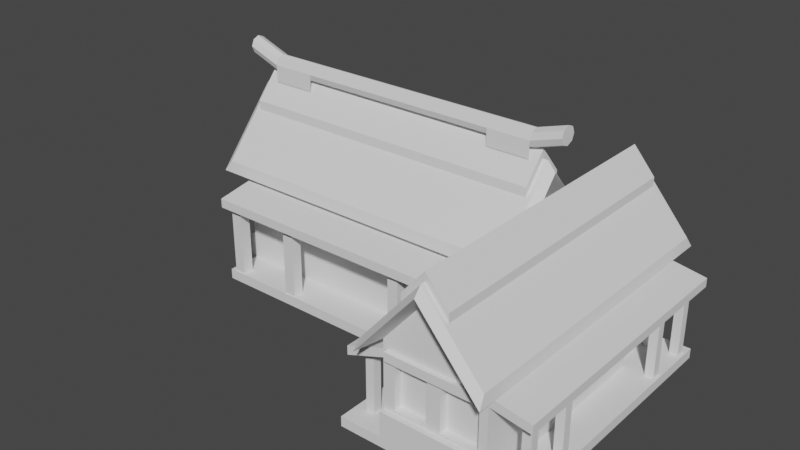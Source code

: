 # Source: casa4.blend  (saved by Blender 3.2.14; exported with 4.5.12 LTS)
import bpy
from mathutils import Matrix  # noqa: F401  (used for matrix-valued properties, if any)

bpy.ops.wm.read_factory_settings(use_empty=True)
scene = bpy.context.scene
scene.name = 'Scene'

# ---- collections
col_collection = bpy.data.collections.new('Collection'); scene.collection.children.link(col_collection)

# ---- world
world_world = bpy.data.worlds.new('World'); scene.world = world_world
world_world.use_nodes = True; world_world.node_tree.nodes.clear()
_N = world_world.node_tree.nodes; _L = world_world.node_tree.links
n0 = _N.new('ShaderNodeOutputWorld'); n0.name = 'World Output'; n0.location = (300, 300)
n1 = _N.new('ShaderNodeBackground'); n1.name = 'Background'; n1.location = (10, 300)
n1.inputs[0].default_value = (0.05088, 0.05088, 0.05088, 1.0)
_L.new(n1.outputs[0], n0.inputs[0])
n0.is_active_output = True
world_world.color = (0.05088, 0.05088, 0.05088)
world_world.use_sun_shadow = False
world_world.sun_shadow_jitter_overblur = 0.0

# ---- meshes
me_cube_001 = bpy.data.meshes.new('Cube.001')
me_cube_001.from_pydata([(-1.0, -1.0, -1.0), (-1.0, -1.0, 1.0), (-1.0, 1.0, -1.0), (-1.0, 1.0, 1.0), (1.0, -1.0, -1.0), (1.0, -1.0, 1.0), (1.0, 1.0, -1.0), (1.0, 1.0, 1.0), (1.0, -1.0, -0.3095), (1.0, 1.0, -0.3095), (-1.0, 1.0, -0.3095), (-1.0, -1.0, -0.3095), (-1.0, 0.0, -1.0), (-1.0, 0.0, 1.0), (1.0, 0.0, -1.0), (1.0, 0.0, 1.0), (-1.0, 0.0, 2.168), (1.0, 0.0, 2.168), (-1.097, 0.4381, 1.971), (-1.0, 0.0, -0.3095), (-1.041, 0.0, -1.0), (-1.041, -1.0, -1.0), (-1.041, 1.0, -0.3095), (-1.041, 1.0, -1.0), (-1.041, -1.0, -0.3095), (-1.041, 0.0, -0.3095), (1.041, 1.0, -0.3095), (1.041, 1.0, -1.0), (1.041, 0.0, -1.0), (1.041, 0.0, 1.0), (1.041, -1.0, 1.0), (1.041, -1.0, -0.3095), (1.041, -1.0, -1.0), (1.041, 1.0, 1.0), (1.041, 0.0, -0.3095), (1.094, 0.4381, 1.971), (1.094, -0.4381, 1.971), (-1.097, -0.4381, 1.971), (1.129, 0.0, 2.483), (-1.129, 0.0, 2.483), (-1.184, 1.184, 0.9286), (1.184, 1.184, 0.9286), (1.184, -1.184, 0.9286), (-1.184, -1.184, 0.9286), (1.184, 0.0, 2.311), (-1.184, 0.0, 2.311), (-1.129, 1.148, 1.142), (1.129, 1.148, 1.142), (1.129, -1.148, 1.142), (-1.129, -1.148, 1.142), (1.094, 0.0, 2.483), (-1.097, 0.0, 2.483), (-1.097, 0.0, 2.653), (1.094, 0.0, 2.653), (-1.097, 0.4381, 2.141), (1.094, 0.4381, 2.141), (1.094, -0.4381, 2.141), (-1.097, -0.4381, 2.141), (-1.0, -1.0, 0.6529), (1.0, 1.0, 0.6529), (-1.0, 1.0, 0.6529), (-1.0, 0.0, 0.6529), (1.0, -1.0, 0.6529), (1.041, 1.0, 0.6529), (1.041, 0.0, 0.6529), (1.041, -1.0, 0.6529), (-1.0, -1.0, 0.8264), (1.0, 1.0, 0.8264), (-1.0, 1.0, 0.8264), (-1.0, 0.0, 0.8264), (1.0, -1.0, 0.8264), (1.041, 1.0, 0.8264), (1.041, 0.0, 0.8264), (1.041, -1.0, 0.8264), (1.0, 1.773, 0.6799), (1.0, 1.773, 0.5063), (-1.0, 1.773, 0.6799), (-1.0, 1.773, 0.5063), (1.0, -1.761, 0.6991), (1.0, -1.761, 0.5255), (-1.0, -1.761, 0.5255), (-1.0, -1.761, 0.6991), (-1.0, 1.0, -0.805), (1.0, 1.0, -0.805), (1.0, -1.0, -0.805), (-1.0, -1.0, -0.805), (-1.041, 1.0, -0.805), (-1.041, -1.0, -0.805), (-1.041, 0.0, -0.805), (1.041, 1.0, -0.805), (1.041, -1.0, -0.805), (1.041, 0.0, -0.805), (1.0, -1.645, -0.805), (1.0, -1.645, -1.0), (-1.0, -1.645, -1.0), (-1.0, -1.645, -0.805), (-1.0, 1.678, -0.805), (-1.0, 1.678, -1.0), (1.0, 1.678, -1.0), (1.0, 1.678, -0.805), (0.5323, 1.0, -1.0), (0.5323, 1.0, 1.0), (0.5323, -1.0, -1.0), (0.5323, -1.0, 1.0), (0.5323, 0.0, -1.0), (0.5323, -1.0, -0.3095), (0.5323, 1.0, -0.3095), (0.63, 1.184, 0.9286), (0.63, -1.184, 0.9286), (0.6012, 1.148, 1.142), (0.6012, -1.148, 1.142), (0.5818, 0.4381, 1.971), (0.5818, -0.4381, 1.971), (0.5818, 0.0, 2.653), (0.5818, 0.4381, 2.141), (0.5818, -0.4381, 2.141), (0.5323, -1.0, 0.6529), (0.5323, 1.0, 0.6529), (0.5323, -1.0, 0.8264), (0.5323, 1.0, 0.8264), (0.5323, 1.773, 0.5063), (0.5323, 1.773, 0.6799), (0.5323, -1.761, 0.5255), (0.5323, -1.761, 0.6991), (0.5323, 1.0, -0.805), (0.5323, -1.0, -0.805), (0.5323, -1.645, -1.0), (0.5323, -1.645, -0.805), (0.5323, 1.678, -1.0), (0.5323, 1.678, -0.805), (0.8488, 1.0, 1.0), (0.8488, -1.0, -1.0), (0.8488, 1.0, -0.3095), (1.005, 1.184, 0.9286), (0.9586, 1.148, 1.142), (0.9284, 0.4381, 1.971), (0.9284, 0.0, 2.653), (0.9284, 0.4381, 2.141), (0.8488, 1.0, 0.6529), (0.8488, 1.0, 0.8264), (0.8488, 1.773, 0.5063), (0.8488, 1.773, 0.6799), (0.8488, 1.0, -0.805), (0.8488, -1.645, -1.0), (0.8488, 1.678, -0.805), (0.8488, 1.0, -1.0), (0.8488, -1.0, 1.0), (0.8488, 0.0, -1.0), (0.8488, -1.0, -0.3095), (1.005, -1.184, 0.9286), (0.9586, -1.148, 1.142), (0.9284, -0.4381, 1.971), (0.9284, -0.4381, 2.141), (0.8488, -1.0, 0.6529), (0.8488, -1.0, 0.8264), (0.8488, -1.761, 0.5255), (0.8488, -1.761, 0.6991), (0.8488, -1.0, -0.805), (0.8488, -1.645, -0.805), (0.8488, 1.678, -1.0), (0.8488, -0.838, -0.3095), (0.5323, -0.838, -0.3095), (0.8488, -0.838, 0.6529), (0.5323, -0.838, 0.6529), (0.8488, -0.838, -0.805), (0.5323, -0.838, -0.805), (-1.0, -0.9523, -1.0), (1.0, -0.9523, 1.0), (-1.0, -0.9523, 1.0), (1.0, -0.9523, -1.0), (-1.0, -0.9523, -0.3095), (-1.041, -0.9523, -1.0), (-1.041, -0.9523, -0.3095), (1.041, -0.9523, 1.0), (1.041, -0.9523, -1.0), (1.041, -0.9523, -0.3095), (1.041, -0.9523, 0.6529), (-1.0, -0.9523, 0.6529), (1.041, -0.9523, 0.8264), (-1.0, -0.9523, 0.8264), (1.041, -0.9523, -0.805), (-1.041, -0.9523, -0.805), (0.5323, -0.9523, -1.0), (0.8488, -0.9523, -1.0), (-1.0, 0.9249, 1.0), (1.0, 0.9249, -1.0), (-1.0, 0.9249, -1.0), (1.0, 0.9249, 1.0), (-1.0, 0.9249, -0.3095), (-1.041, 0.9249, -1.0), (-1.041, 0.9249, -0.3095), (1.041, 0.9249, -1.0), (1.041, 0.9249, 1.0), (1.041, 0.9249, -0.3095), (1.041, 0.9249, 0.6529), (-1.0, 0.9249, 0.6529), (1.041, 0.9249, 0.8264), (-1.0, 0.9249, 0.8264), (1.041, 0.9249, -0.805), (-1.041, 0.9249, -0.805), (0.5323, 0.9249, -1.0), (0.8488, 0.9249, -1.0), (1.015, 0.0, 0.6529), (1.015, 0.0, -0.3095), (1.015, 0.9249, -0.3095), (1.015, 0.9249, 0.6529), (1.015, -0.9523, -0.3095), (1.015, -0.9523, 0.6529)], [], [(197, 184, 3, 68), (139, 130, 7, 67), (83, 9, 26, 89), (118, 103, 1, 66), (183, 169, 4, 131), (17, 15, 187, 7), (166, 0, 21, 171), (146, 5, 42, 149), (167, 5, 30, 173), (3, 184, 13, 16), (16, 13, 168, 1), (5, 17, 44, 42), (5, 167, 15, 17), (201, 185, 14, 147), (67, 7, 33, 71), (179, 168, 13, 69), (125, 105, 11, 85), (187, 15, 29, 192), (142, 132, 9, 83), (188, 10, 22, 190), (181, 172, 25, 88), (199, 190, 22, 86), (186, 12, 20, 189), (82, 2, 23, 86), (170, 19, 25, 172), (85, 11, 24, 87), (178, 173, 30, 73), (198, 193, 34, 91), (196, 192, 29, 72), (180, 175, 31, 90), (62, 8, 31, 65), (169, 14, 28, 174), (84, 4, 32, 90), (185, 6, 27, 191), (36, 50, 53, 56), (151, 36, 56, 152), (101, 3, 40, 107), (16, 1, 43, 45), (3, 16, 45, 40), (17, 7, 41, 44), (134, 47, 41, 133), (110, 49, 43, 108), (47, 38, 44, 41), (49, 39, 45, 43), (38, 48, 42, 44), (39, 46, 40, 45), (135, 35, 47, 134), (112, 37, 49, 110), (35, 50, 38, 47), (37, 51, 39, 49), (50, 36, 48, 38), (51, 18, 46, 39), (114, 54, 52, 113), (115, 113, 52, 57), (50, 35, 55, 53), (111, 18, 54, 114), (18, 51, 52, 54), (51, 37, 57, 52), (70, 62, 65, 73), (175, 34, 203, 206), (175, 176, 65, 31), (170, 177, 61, 19), (9, 59, 63, 26), (105, 116, 58, 11), (132, 138, 59, 9), (188, 195, 60, 10), (5, 70, 73, 30), (194, 196, 72, 64), (176, 178, 73, 65), (177, 179, 69, 61), (59, 67, 71, 63), (118, 66, 81, 123), (117, 60, 77, 120), (195, 197, 68, 60), (140, 141, 74, 75), (67, 59, 75, 74), (139, 67, 74, 141), (60, 68, 76, 77), (122, 123, 81, 80), (66, 58, 80, 81), (62, 70, 78, 79), (153, 62, 79, 155), (8, 84, 90, 31), (174, 180, 90, 32), (191, 198, 91, 28), (0, 85, 87, 21), (10, 82, 86, 22), (189, 199, 86, 23), (171, 181, 88, 20), (83, 6, 98, 99), (125, 85, 95, 127), (6, 83, 89, 27), (126, 127, 95, 94), (85, 0, 94, 95), (4, 84, 92, 93), (131, 4, 93, 143), (159, 144, 99, 98), (100, 2, 97, 128), (2, 82, 96, 97), (142, 83, 99, 144), (82, 124, 129, 96), (145, 100, 128, 159), (97, 96, 129, 128), (0, 102, 126, 94), (143, 158, 127, 126), (157, 125, 127, 158), (58, 116, 122, 80), (155, 156, 123, 122), (68, 119, 121, 76), (77, 76, 121, 120), (138, 117, 120, 140), (154, 118, 123, 156), (10, 60, 117, 106), (157, 148, 160, 164), (135, 111, 114, 137), (152, 136, 113, 115), (137, 114, 113, 136), (151, 112, 110, 150), (18, 111, 109, 46), (150, 110, 108, 149), (46, 109, 107, 40), (130, 101, 107, 133), (37, 112, 115, 57), (82, 10, 106, 124), (153, 116, 163, 162), (186, 200, 104, 12), (1, 103, 108, 43), (166, 182, 102, 0), (154, 146, 103, 118), (68, 3, 101, 119), (70, 5, 146, 154), (84, 8, 148, 157), (7, 130, 133, 41), (48, 150, 149, 42), (36, 151, 150, 48), (55, 137, 136, 53), (56, 53, 136, 152), (35, 135, 137, 55), (8, 62, 153, 148), (70, 154, 156, 78), (59, 138, 140, 75), (79, 78, 156, 155), (84, 157, 158, 92), (93, 92, 158, 143), (6, 145, 159, 98), (124, 142, 144, 129), (128, 129, 144, 159), (102, 131, 143, 126), (116, 153, 155, 122), (119, 139, 141, 121), (120, 121, 141, 140), (106, 117, 138, 132), (111, 135, 134, 109), (109, 134, 133, 107), (112, 151, 152, 115), (124, 106, 132, 142), (200, 201, 147, 104), (103, 146, 149, 108), (182, 183, 131, 102), (119, 101, 130, 139), (160, 162, 163, 161), (164, 160, 161, 165), (125, 157, 164, 165), (148, 153, 162, 160), (116, 105, 161, 163), (105, 125, 165, 161), (104, 147, 183, 182), (12, 104, 182, 166), (21, 87, 181, 171), (28, 91, 180, 174), (58, 66, 179, 177), (64, 72, 178, 176), (11, 58, 177, 170), (194, 64, 202, 205), (4, 169, 174, 32), (91, 34, 175, 180), (72, 29, 173, 178), (11, 170, 172, 24), (87, 24, 172, 181), (66, 1, 168, 179), (15, 167, 173, 29), (12, 166, 171, 20), (147, 14, 169, 183), (100, 145, 201, 200), (2, 100, 200, 186), (20, 88, 199, 189), (27, 89, 198, 191), (61, 69, 197, 195), (63, 71, 196, 194), (19, 61, 195, 188), (26, 63, 194, 193), (14, 185, 191, 28), (71, 33, 192, 196), (89, 26, 193, 198), (2, 186, 189, 23), (88, 25, 190, 199), (19, 188, 190, 25), (7, 187, 192, 33), (145, 6, 185, 201), (69, 13, 184, 197), (204, 205, 202, 203), (203, 202, 207, 206), (193, 194, 205, 204), (34, 193, 204, 203), (176, 175, 206, 207), (64, 176, 207, 202)])
_uv = me_cube_001.uv_layers.new(name='UVMap')
_uv.uv.foreach_set('vector', [0.6033, 0.2406, 0.625, 0.2406, 0.625, 0.25, 0.6033, 0.25, 0.6033, 0.4811, 0.625, 0.4811, 0.625, 0.5, 0.6033, 0.5, 0.3994, 0.5, 0.4613, 0.5, 0.4613, 0.5, 0.3994, 0.5, 0.6033, 0.8085, 0.625, 0.8085, 0.625, 1.0, 0.6033, 1.0, 0.3561, 0.744, 0.375, 0.744, 0.375, 0.75, 0.3561, 0.75, 0.0, 0.0, 0.625, 0.625, 0.625, 0.5094, 0.625, 0.5, 0.125, 0.744, 0.125, 0.75, 0.125, 0.75, 0.125, 0.744, 0.625, 0.7689, 0.625, 0.75, 0.6956, 0.8279, 0.6896, 0.8426, 0.625, 0.744, 0.625, 0.75, 0.625, 0.75, 0.625, 0.744, 0.625, 0.25, 0.625, 0.2406, 0.625, 0.125, 0.0, 0.0, 0.0, 0.0, 0.625, 0.125, 0.625, 0.005959, 0.625, 0.0, 0.625, 0.75, 0.0, 0.0, -0.04412, -0.002492, 0.6956, 0.8279, 0.625, 0.75, 0.625, 0.744, 0.625, 0.625, 0.0, 0.0, 0.3561, 0.5094, 0.375, 0.5094, 0.375, 0.625, 0.3561, 0.625, 0.6033, 0.5, 0.625, 0.5, 0.625, 0.5, 0.6033, 0.5, 0.6033, 0.005959, 0.625, 0.005959, 0.625, 0.125, 0.6033, 0.125, 0.3994, 0.8085, 0.4613, 0.8085, 0.4613, 1.0, 0.3994, 1.0, 0.625, 0.5094, 0.625, 0.625, 0.625, 0.625, 0.625, 0.5094, 0.3994, 0.4811, 0.4613, 0.4811, 0.4613, 0.5, 0.3994, 0.5, 0.4613, 0.2406, 0.4613, 0.25, 0.4613, 0.25, 0.4613, 0.2406, 0.3994, 0.005959, 0.4613, 0.005959, 0.4613, 0.125, 0.3994, 0.125, 0.3994, 0.2406, 0.4613, 0.2406, 0.4613, 0.25, 0.3994, 0.25, 0.125, 0.5094, 0.125, 0.625, 0.125, 0.625, 0.125, 0.5094, 0.3994, 0.25, 0.375, 0.25, 0.375, 0.25, 0.3994, 0.25, 0.4613, 0.005959, 0.4613, 0.125, 0.4613, 0.125, 0.4613, 0.005959, 0.3994, 1.0, 0.4613, 1.0, 0.4613, 1.0, 0.3994, 1.0, 0.6033, 0.744, 0.625, 0.744, 0.625, 0.75, 0.6033, 0.75, 0.3994, 0.5094, 0.4613, 0.5094, 0.4613, 0.625, 0.3994, 0.625, 0.6033, 0.5094, 0.625, 0.5094, 0.625, 0.625, 0.6033, 0.625, 0.3994, 0.744, 0.4613, 0.744, 0.4613, 0.75, 0.3994, 0.75, 0.5816, 0.75, 0.4613, 0.75, 0.4613, 0.75, 0.5816, 0.75, 0.375, 0.744, 0.375, 0.625, 0.375, 0.625, 0.375, 0.744, 0.3994, 0.75, 0.375, 0.75, 0.375, 0.75, 0.3994, 0.75, 0.375, 0.5094, 0.375, 0.5, 0.375, 0.5, 0.375, 0.5094, 0.2297, 0.1428, -0.04412, -0.02571, -0.04412, -0.02571, 0.2297, 0.1428, 0.2297, 0.1421, 0.2297, 0.1428, 0.2297, 0.1428, 0.2297, 0.1421, 0.625, 0.4415, 0.625, 0.25, 0.6956, 0.2805, 0.6956, 0.4902, 0.0, 0.0, 0.625, 0.0, 0.6956, 0.006812, -0.04412, -0.05045, 0.625, 0.25, 0.0, 0.0, -0.04412, -0.05045, 0.6956, 0.2805, 0.0, 0.0, 0.625, 0.5, 0.6956, 0.5542, -0.04412, -0.002492, 0.6736, 0.513, 0.6736, 0.5324, 0.6956, 0.5542, 0.6956, 0.5335, 0.6736, 0.6085, 0.6736, 0.02027, 0.6956, 0.006812, 0.6956, 0.6359, 0.6736, 0.5324, -0.04412, -0.003588, -0.04412, -0.002492, 0.6956, 0.5542, 0.6736, 0.02027, -0.04412, -0.04936, -0.04412, -0.05045, 0.6956, 0.006812, -0.04412, -0.003588, 0.6736, 0.788, 0.6956, 0.8279, -0.04412, -0.002492, -0.04412, -0.04936, 0.6736, 0.2759, 0.6956, 0.2805, -0.04412, -0.05045, 0.2297, 0.1395, 0.2297, 0.1398, 0.6736, 0.5324, 0.6736, 0.513, 0.2297, 0.1405, 0.2297, 0.1328, 0.6736, 0.02027, 0.6736, 0.6085, 0.2297, 0.1398, -0.04412, -0.02571, -0.04412, -0.003588, 0.6736, 0.5324, 0.2297, 0.1328, -0.04412, -0.02723, -0.04412, -0.04936, 0.6736, 0.02027, -0.04412, -0.02571, 0.2297, 0.1428, 0.6736, 0.788, -0.04412, -0.003588, -0.04412, -0.02723, 0.2297, 0.1358, 0.6736, 0.2759, -0.04412, -0.04936, 0.2297, 0.1389, 0.2297, 0.1358, -0.04412, -0.02723, -0.04412, -0.02607, 0.2297, 0.1405, -0.04412, -0.02607, -0.04412, -0.02723, 0.2297, 0.1328, -0.04412, -0.02571, 0.2297, 0.1398, 0.2297, 0.1398, -0.04412, -0.02571, 0.2297, 0.1389, 0.2297, 0.1358, 0.2297, 0.1358, 0.2297, 0.1389, 0.2297, 0.1358, -0.04412, -0.02723, -0.04412, -0.02723, 0.2297, 0.1358, -0.04412, -0.02723, 0.2297, 0.1328, 0.2297, 0.1328, -0.04412, -0.02723, 0.6033, 0.75, 0.5816, 0.75, 0.5816, 0.75, 0.6033, 0.75, 0.4613, 0.744, 0.4613, 0.625, 0.4613, 0.625, 0.4613, 0.744, 0.4613, 0.744, 0.5816, 0.744, 0.5816, 0.75, 0.4613, 0.75, 0.4613, 0.005959, 0.5816, 0.005959, 0.5816, 0.125, 0.4613, 0.125, 0.4613, 0.5, 0.5816, 0.5, 0.5816, 0.5, 0.4613, 0.5, 0.4613, 0.8085, 0.5816, 0.8085, 0.5816, 1.0, 0.4613, 1.0, 0.4613, 0.4811, 0.5816, 0.4811, 0.5816, 0.5, 0.4613, 0.5, 0.4613, 0.2406, 0.5816, 0.2406, 0.5816, 0.25, 0.4613, 0.25, 0.625, 0.75, 0.6033, 0.75, 0.6033, 0.75, 0.625, 0.75, 0.5816, 0.5094, 0.6033, 0.5094, 0.6033, 0.625, 0.5816, 0.625, 0.5816, 0.744, 0.6033, 0.744, 0.6033, 0.75, 0.5816, 0.75, 0.5816, 0.005959, 0.6033, 0.005959, 0.6033, 0.125, 0.5816, 0.125, 0.5816, 0.5, 0.6033, 0.5, 0.6033, 0.5, 0.5816, 0.5, 0.6033, 0.8085, 0.6033, 1.0, 0.6033, 1.0, 0.6033, 0.8085, 0.5816, 0.4415, 0.5816, 0.25, 0.5816, 0.25, 0.5816, 0.4415, 0.5816, 0.2406, 0.6033, 0.2406, 0.6033, 0.25, 0.5816, 0.25, 0.5816, 0.4811, 0.6033, 0.4811, 0.6033, 0.5, 0.5816, 0.5, 0.6033, 0.5, 0.5816, 0.5, 0.5816, 0.5, 0.6033, 0.5, 0.6033, 0.4811, 0.6033, 0.5, 0.6033, 0.5, 0.6033, 0.4811, 0.5816, 0.25, 0.6033, 0.25, 0.6033, 0.25, 0.5816, 0.25, 0.5816, 0.8085, 0.6033, 0.8085, 0.6033, 1.0, 0.5816, 1.0, 0.6033, 0.0, 0.5816, 0.0, 0.5816, 0.0, 0.6033, 0.0, 0.5816, 0.75, 0.6033, 0.75, 0.6033, 0.75, 0.5816, 0.75, 0.5816, 0.7689, 0.5816, 0.75, 0.5816, 0.75, 0.5816, 0.7689, 0.4613, 0.75, 0.3994, 0.75, 0.3994, 0.75, 0.4613, 0.75, 0.375, 0.744, 0.3994, 0.744, 0.3994, 0.75, 0.375, 0.75, 0.375, 0.5094, 0.3994, 0.5094, 0.3994, 0.625, 0.375, 0.625, 0.375, 1.0, 0.3994, 1.0, 0.3994, 1.0, 0.375, 1.0, 0.4613, 0.25, 0.3994, 0.25, 0.3994, 0.25, 0.4613, 0.25, 0.375, 0.2406, 0.3994, 0.2406, 0.3994, 0.25, 0.375, 0.25, 0.375, 0.005959, 0.3994, 0.005959, 0.3994, 0.125, 0.375, 0.125, 0.3994, 0.5, 0.375, 0.5, 0.375, 0.5, 0.3994, 0.5, 0.3994, 0.8085, 0.3994, 1.0, 0.3994, 1.0, 0.3994, 0.8085, 0.375, 0.5, 0.3994, 0.5, 0.3994, 0.5, 0.375, 0.5, 0.375, 0.8085, 0.3994, 0.8085, 0.3994, 1.0, 0.375, 1.0, 0.3994, 1.0, 0.375, 1.0, 0.375, 1.0, 0.3994, 1.0, 0.375, 0.75, 0.3994, 0.75, 0.3994, 0.75, 0.375, 0.75, 0.3561, 0.75, 0.375, 0.75, 0.375, 0.75, 0.3561, 0.75, 0.375, 0.4811, 0.3994, 0.4811, 0.3994, 0.5, 0.375, 0.5, 0.3165, 0.5, 0.125, 0.5, 0.125, 0.5, 0.3165, 0.5, 0.375, 0.25, 0.3994, 0.25, 0.3994, 0.25, 0.375, 0.25, 0.3994, 0.4811, 0.3994, 0.5, 0.3994, 0.5, 0.3994, 0.4811, 0.3994, 0.25, 0.3994, 0.4415, 0.3994, 0.4415, 0.3994, 0.25, 0.3561, 0.5, 0.3165, 0.5, 0.3165, 0.5, 0.3561, 0.5, 0.375, 0.25, 0.3994, 0.25, 0.3994, 0.4415, 0.375, 0.4415, 0.125, 0.75, 0.3165, 0.75, 0.3165, 0.75, 0.125, 0.75, 0.375, 0.7689, 0.3994, 0.7689, 0.3994, 0.8085, 0.375, 0.8085, 0.3994, 0.7689, 0.3994, 0.8085, 0.3994, 0.8085, 0.3994, 0.7689, 0.5816, 1.0, 0.5816, 0.8085, 0.5816, 0.8085, 0.5816, 1.0, 0.5816, 0.7689, 0.6033, 0.7689, 0.6033, 0.8085, 0.5816, 0.8085, 0.6033, 0.25, 0.6033, 0.4415, 0.6033, 0.4415, 0.6033, 0.25, 0.5816, 0.25, 0.6033, 0.25, 0.6033, 0.4415, 0.5816, 0.4415, 0.5816, 0.4811, 0.5816, 0.4415, 0.5816, 0.4415, 0.5816, 0.4811, 0.6033, 0.7689, 0.6033, 0.8085, 0.6033, 0.8085, 0.6033, 0.7689, 0.4613, 0.25, 0.5816, 0.25, 0.5816, 0.4415, 0.4613, 0.4415, 0.3994, 0.7689, 0.4613, 0.7689, 0.4613, 0.7689, 0.3994, 0.7689, 0.2297, 0.1395, 0.2297, 0.1389, 0.2297, 0.1389, 0.2297, 0.1395, 0.2297, 0.1421, -0.04412, -0.02583, -0.04412, -0.02607, 0.2297, 0.1405, 0.2297, 0.1395, 0.2297, 0.1389, -0.04412, -0.02607, -0.04412, -0.02583, 0.2297, 0.1421, 0.2297, 0.1405, 0.6736, 0.6085, 0.6736, 0.73, 0.2297, 0.1358, 0.2297, 0.1389, 0.6736, 0.4724, 0.6736, 0.2759, 0.6736, 0.73, 0.6736, 0.6085, 0.6956, 0.6359, 0.6956, 0.7658, 0.6736, 0.2759, 0.6736, 0.4724, 0.6956, 0.4902, 0.6956, 0.2805, 0.625, 0.4811, 0.625, 0.4415, 0.6956, 0.4902, 0.6956, 0.5335, 0.2297, 0.1328, 0.2297, 0.1405, 0.2297, 0.1405, 0.2297, 0.1328, 0.3994, 0.25, 0.4613, 0.25, 0.4613, 0.4415, 0.3994, 0.4415, 0.5816, 0.7689, 0.5816, 0.8085, 0.5816, 0.8085, 0.5816, 0.7689, 0.125, 0.5094, 0.3165, 0.5094, 0.3165, 0.625, 0.125, 0.625, 0.625, 1.0, 0.625, 0.8085, 0.677, 0.8735, 0.6161, 1.023, 0.125, 0.744, 0.3165, 0.744, 0.3165, 0.75, 0.125, 0.75, 0.6033, 0.7689, 0.625, 0.7689, 0.625, 0.8085, 0.6033, 0.8085, 0.6033, 0.25, 0.625, 0.25, 0.625, 0.4415, 0.6033, 0.4415, 0.6033, 0.75, 0.625, 0.75, 0.625, 0.7689, 0.6033, 0.7689, 0.3994, 0.75, 0.4613, 0.75, 0.4613, 0.7689, 0.3994, 0.7689, 0.625, 0.5, 0.625, 0.4811, 0.6956, 0.5335, 0.6956, 0.5542, 0.6736, 0.788, 0.6736, 0.73, 0.6956, 0.7658, 0.6956, 0.8279, 0.2297, 0.1428, 0.2297, 0.1421, 0.6736, 0.73, 0.6736, 0.788, 0.2297, 0.1398, 0.2297, 0.1395, -0.04412, -0.02583, -0.04412, -0.02571, 0.2297, 0.1428, -0.04412, -0.02571, -0.04412, -0.02583, 0.2297, 0.1421, 0.2297, 0.1398, 0.2297, 0.1395, 0.2297, 0.1395, 0.2297, 0.1398, 0.4613, 0.75, 0.5816, 0.75, 0.5816, 0.7689, 0.4613, 0.7689, 0.6033, 0.75, 0.6033, 0.7689, 0.6033, 0.7689, 0.6033, 0.75, 0.5816, 0.5, 0.5816, 0.4811, 0.5816, 0.4811, 0.5816, 0.5, 0.5816, 0.75, 0.6033, 0.75, 0.6033, 0.7689, 0.5816, 0.7689, 0.3994, 0.75, 0.3994, 0.7689, 0.3994, 0.7689, 0.3994, 0.75, 0.375, 0.75, 0.3994, 0.75, 0.3994, 0.7689, 0.375, 0.7689, 0.375, 0.5, 0.3561, 0.5, 0.3561, 0.5, 0.375, 0.5, 0.3994, 0.4415, 0.3994, 0.4811, 0.3994, 0.4811, 0.3994, 0.4415, 0.375, 0.4415, 0.3994, 0.4415, 0.3994, 0.4811, 0.375, 0.4811, 0.3165, 0.75, 0.3561, 0.75, 0.3561, 0.75, 0.3165, 0.75, 0.5816, 0.8085, 0.5816, 0.7689, 0.5816, 0.7689, 0.5816, 0.8085, 0.6033, 0.4415, 0.6033, 0.4811, 0.6033, 0.4811, 0.6033, 0.4415, 0.5816, 0.4415, 0.6033, 0.4415, 0.6033, 0.4811, 0.5816, 0.4811, 0.4613, 0.4415, 0.5816, 0.4415, 0.5816, 0.4811, 0.4613, 0.4811, 0.2297, 0.1389, 0.2297, 0.1395, 0.6736, 0.513, 0.6736, 0.4724, 0.6736, 0.4724, 0.6736, 0.513, 0.6956, 0.5335, 0.6956, 0.4902, 0.2297, 0.1405, 0.2297, 0.1421, 0.2297, 0.1421, 0.2297, 0.1405, 0.3994, 0.4415, 0.4613, 0.4415, 0.4613, 0.4811, 0.3994, 0.4811, 0.3165, 0.5094, 0.3561, 0.5094, 0.3561, 0.625, 0.3165, 0.625, 0.625, 0.8085, 0.625, 0.7689, 0.6896, 0.8426, 0.677, 0.8735, 0.3165, 0.744, 0.3561, 0.744, 0.3561, 0.75, 0.3165, 0.75, 0.6033, 0.4415, 0.625, 0.4415, 0.625, 0.4811, 0.6033, 0.4811, 0.4613, 0.7689, 0.5816, 0.7689, 0.5816, 0.8085, 0.4613, 0.8085, 0.3994, 0.7689, 0.4613, 0.7689, 0.4613, 0.8085, 0.3994, 0.8085, 0.3994, 0.8085, 0.3994, 0.7689, 0.3994, 0.7689, 0.3994, 0.8085, 0.4613, 0.7689, 0.5816, 0.7689, 0.5816, 0.7689, 0.4613, 0.7689, 0.5816, 0.8085, 0.4613, 0.8085, 0.4613, 0.8085, 0.5816, 0.8085, 0.4613, 0.8085, 0.3994, 0.8085, 0.3994, 0.8085, 0.4613, 0.8085, 0.3165, 0.625, 0.3561, 0.625, 0.3561, 0.744, 0.3165, 0.744, 0.125, 0.625, 0.3165, 0.625, 0.3165, 0.744, 0.125, 0.744, 0.375, 0.0, 0.3994, 0.0, 0.3994, 0.005959, 0.375, 0.005959, 0.375, 0.625, 0.3994, 0.625, 0.3994, 0.744, 0.375, 0.744, 0.5816, 0.0, 0.6033, 0.0, 0.6033, 0.005959, 0.5816, 0.005959, 0.5816, 0.625, 0.6033, 0.625, 0.6033, 0.744, 0.5816, 0.744, 0.4613, 0.0, 0.5816, 0.0, 0.5816, 0.005959, 0.4613, 0.005959, 0.5816, 0.5094, 0.5816, 0.625, 0.5816, 0.625, 0.5816, 0.5094, 0.375, 0.75, 0.375, 0.744, 0.375, 0.744, 0.375, 0.75, 0.3994, 0.625, 0.4613, 0.625, 0.4613, 0.744, 0.3994, 0.744, 0.6033, 0.625, 0.625, 0.625, 0.625, 0.744, 0.6033, 0.744, 0.4613, 0.0, 0.4613, 0.005959, 0.4613, 0.005959, 0.4613, 0.0, 0.3994, 0.0, 0.4613, 0.0, 0.4613, 0.005959, 0.3994, 0.005959, 0.6033, 0.0, 0.625, 0.0, 0.625, 0.005959, 0.6033, 0.005959, 0.625, 0.625, 0.625, 0.744, 0.625, 0.744, 0.625, 0.625, 0.125, 0.625, 0.125, 0.744, 0.125, 0.744, 0.125, 0.625, 0.3561, 0.625, 0.375, 0.625, 0.375, 0.744, 0.3561, 0.744, 0.3165, 0.5, 0.3561, 0.5, 0.3561, 0.5094, 0.3165, 0.5094, 0.125, 0.5, 0.3165, 0.5, 0.3165, 0.5094, 0.125, 0.5094, 0.375, 0.125, 0.3994, 0.125, 0.3994, 0.2406, 0.375, 0.2406, 0.375, 0.5, 0.3994, 0.5, 0.3994, 0.5094, 0.375, 0.5094, 0.5816, 0.125, 0.6033, 0.125, 0.6033, 0.2406, 0.5816, 0.2406, 0.5816, 0.5, 0.6033, 0.5, 0.6033, 0.5094, 0.5816, 0.5094, 0.4613, 0.125, 0.5816, 0.125, 0.5816, 0.2406, 0.4613, 0.2406, 0.4613, 0.5, 0.5816, 0.5, 0.5816, 0.5094, 0.4613, 0.5094, 0.375, 0.625, 0.375, 0.5094, 0.375, 0.5094, 0.375, 0.625, 0.6033, 0.5, 0.625, 0.5, 0.625, 0.5094, 0.6033, 0.5094, 0.3994, 0.5, 0.4613, 0.5, 0.4613, 0.5094, 0.3994, 0.5094, 0.125, 0.5, 0.125, 0.5094, 0.125, 0.5094, 0.125, 0.5, 0.3994, 0.125, 0.4613, 0.125, 0.4613, 0.2406, 0.3994, 0.2406, 0.4613, 0.125, 0.4613, 0.2406, 0.4613, 0.2406, 0.4613, 0.125, 0.625, 0.5, 0.625, 0.5094, 0.625, 0.5094, 0.625, 0.5, 0.3561, 0.5, 0.375, 0.5, 0.375, 0.5094, 0.3561, 0.5094, 0.6033, 0.125, 0.625, 0.125, 0.625, 0.2406, 0.6033, 0.2406, 0.4613, 0.5094, 0.5816, 0.5094, 0.5816, 0.625, 0.4613, 0.625, 0.4613, 0.625, 0.5816, 0.625, 0.5816, 0.744, 0.4613, 0.744, 0.4613, 0.5094, 0.5816, 0.5094, 0.5816, 0.5094, 0.4613, 0.5094, 0.4613, 0.625, 0.4613, 0.5094, 0.4613, 0.5094, 0.4613, 0.625, 0.5816, 0.744, 0.4613, 0.744, 0.4613, 0.744, 0.5816, 0.744, 0.5816, 0.625, 0.5816, 0.744, 0.5816, 0.744, 0.5816, 0.625])
me_cube_001.update()
me_cube_004 = bpy.data.meshes.new('Cube.004')
me_cube_004.from_pydata([(-1.0, -1.0, -1.0), (-1.0, -1.0, 1.0), (-1.0, 1.0, -1.0), (-1.0, 1.0, 1.0), (1.0, -1.0, -1.0), (1.0, -1.0, 1.0), (1.0, 1.0, -1.0), (1.0, 1.0, 1.0), (-47.42, -1.0, -1.0), (-47.42, -1.0, 1.0), (-47.42, 1.0, -1.0), (-47.42, 1.0, 1.0), (-45.42, -1.0, -1.0), (-45.42, -1.0, 1.0), (-45.42, 1.0, -1.0), (-45.42, 1.0, 1.0), (-35.09, -1.0, -1.0), (-35.09, -1.0, 1.0), (-35.09, 1.0, -1.0), (-35.09, 1.0, 1.0), (-33.09, -1.0, -1.0), (-33.09, -1.0, 1.0), (-33.09, 1.0, -1.0), (-33.09, 1.0, 1.0), (-12.24, -1.0, -1.0), (-12.24, -1.0, 1.0), (-12.24, 1.0, -1.0), (-12.24, 1.0, 1.0), (-10.24, -1.0, -1.0), (-10.24, -1.0, 1.0), (-10.24, 1.0, -1.0), (-10.24, 1.0, 1.0), (-47.42, 27.88, -1.0), (-47.42, 27.88, 1.0), (-47.42, 29.88, -1.0), (-47.42, 29.88, 1.0), (-45.42, 27.88, -1.0), (-45.42, 27.88, 1.0), (-45.42, 29.88, -1.0), (-45.42, 29.88, 1.0), (-35.09, 27.88, -1.0), (-35.09, 27.88, 1.0), (-35.09, 29.88, -1.0), (-35.09, 29.88, 1.0), (-33.09, 27.88, -1.0), (-33.09, 27.88, 1.0), (-33.09, 29.88, -1.0), (-33.09, 29.88, 1.0), (-1.0, 27.88, -1.0), (-1.0, 27.88, 1.0), (-1.0, 29.88, -1.0), (-1.0, 29.88, 1.0), (1.0, 27.88, -1.0), (1.0, 27.88, 1.0), (1.0, 29.88, -1.0), (1.0, 29.88, 1.0), (-12.24, 27.88, -1.0), (-12.24, 27.88, 1.0), (-12.24, 29.88, -1.0), (-12.24, 29.88, 1.0), (-10.24, 27.88, -1.0), (-10.24, 27.88, 1.0), (-10.24, 29.88, -1.0), (-10.24, 29.88, 1.0), (23.96, 24.36, -1.125), (23.96, 24.36, 0.6675), (23.96, 25.85, -1.125), (23.96, 25.85, 0.6675), (25.46, 24.36, -1.125), (25.46, 24.36, 0.6675), (25.46, 25.85, -1.125), (25.46, 25.85, 0.6675), (23.96, -17.06, -1.125), (23.96, -17.06, 0.6675), (23.96, -15.56, -1.125), (23.96, -15.56, 0.6675), (25.46, -17.06, -1.125), (25.46, -17.06, 0.6675), (25.46, -15.56, -1.125), (25.46, -15.56, 0.6675), (23.96, -9.009, -1.125), (23.96, -9.009, 0.6675), (23.96, -7.513, -1.125), (23.96, -7.513, 0.6675), (25.46, -9.009, -1.125), (25.46, -9.009, 0.6675), (25.46, -7.513, -1.125), (25.46, -7.513, 0.6675), (23.96, 16.52, -1.125), (23.96, 16.52, 0.6675), (23.96, 18.02, -1.125), (23.96, 18.02, 0.6675), (25.46, 16.52, -1.125), (25.46, 16.52, 0.6675), (25.46, 18.02, -1.125), (25.46, 18.02, 0.6675), (-2.592, -17.06, -1.125), (-2.592, -17.06, 0.6675), (-2.592, -15.56, -1.125), (-2.592, -15.56, 0.6675), (-1.096, -17.06, -1.125), (-1.096, -17.06, 0.6675), (-1.096, -15.56, -1.125), (-1.096, -15.56, 0.6675), (-2.592, -5.368, -1.125), (-2.592, -5.368, 0.6675), (-2.592, -3.872, -1.125), (-2.592, -3.872, 0.6675), (-1.096, -5.368, -1.125), (-1.096, -5.368, 0.6675), (-1.096, -3.872, -1.125), (-1.096, -3.872, 0.6675)], [], [(0, 1, 3, 2), (2, 3, 7, 6), (6, 7, 5, 4), (4, 5, 1, 0), (2, 6, 4, 0), (7, 3, 1, 5), (8, 9, 11, 10), (10, 11, 15, 14), (14, 15, 13, 12), (12, 13, 9, 8), (10, 14, 12, 8), (15, 11, 9, 13), (16, 17, 19, 18), (18, 19, 23, 22), (22, 23, 21, 20), (20, 21, 17, 16), (18, 22, 20, 16), (23, 19, 17, 21), (24, 25, 27, 26), (26, 27, 31, 30), (30, 31, 29, 28), (28, 29, 25, 24), (26, 30, 28, 24), (31, 27, 25, 29), (32, 33, 35, 34), (34, 35, 39, 38), (38, 39, 37, 36), (36, 37, 33, 32), (34, 38, 36, 32), (39, 35, 33, 37), (40, 41, 43, 42), (42, 43, 47, 46), (46, 47, 45, 44), (44, 45, 41, 40), (42, 46, 44, 40), (47, 43, 41, 45), (48, 49, 51, 50), (50, 51, 55, 54), (54, 55, 53, 52), (52, 53, 49, 48), (50, 54, 52, 48), (55, 51, 49, 53), (56, 57, 59, 58), (58, 59, 63, 62), (62, 63, 61, 60), (60, 61, 57, 56), (58, 62, 60, 56), (63, 59, 57, 61), (64, 65, 67, 66), (66, 67, 71, 70), (70, 71, 69, 68), (68, 69, 65, 64), (66, 70, 68, 64), (71, 67, 65, 69), (72, 73, 75, 74), (74, 75, 79, 78), (78, 79, 77, 76), (76, 77, 73, 72), (74, 78, 76, 72), (79, 75, 73, 77), (80, 81, 83, 82), (82, 83, 87, 86), (86, 87, 85, 84), (84, 85, 81, 80), (82, 86, 84, 80), (87, 83, 81, 85), (88, 89, 91, 90), (90, 91, 95, 94), (94, 95, 93, 92), (92, 93, 89, 88), (90, 94, 92, 88), (95, 91, 89, 93), (96, 97, 99, 98), (98, 99, 103, 102), (102, 103, 101, 100), (100, 101, 97, 96), (98, 102, 100, 96), (103, 99, 97, 101), (104, 105, 107, 106), (106, 107, 111, 110), (110, 111, 109, 108), (108, 109, 105, 104), (106, 110, 108, 104), (111, 107, 105, 109)])
_uv = me_cube_004.uv_layers.new(name='UVMap')
_uv.uv.foreach_set('vector', [0.375, 0.0, 0.625, 0.0, 0.625, 0.25, 0.375, 0.25, 0.375, 0.25, 0.625, 0.25, 0.625, 0.5, 0.375, 0.5, 0.375, 0.5, 0.625, 0.5, 0.625, 0.75, 0.375, 0.75, 0.375, 0.75, 0.625, 0.75, 0.625, 1.0, 0.375, 1.0, 0.125, 0.5, 0.375, 0.5, 0.375, 0.75, 0.125, 0.75, 0.625, 0.5, 0.875, 0.5, 0.875, 0.75, 0.625, 0.75, 0.375, 0.0, 0.625, 0.0, 0.625, 0.25, 0.375, 0.25, 0.375, 0.25, 0.625, 0.25, 0.625, 0.5, 0.375, 0.5, 0.375, 0.5, 0.625, 0.5, 0.625, 0.75, 0.375, 0.75, 0.375, 0.75, 0.625, 0.75, 0.625, 1.0, 0.375, 1.0, 0.125, 0.5, 0.375, 0.5, 0.375, 0.75, 0.125, 0.75, 0.625, 0.5, 0.875, 0.5, 0.875, 0.75, 0.625, 0.75, 0.375, 0.0, 0.625, 0.0, 0.625, 0.25, 0.375, 0.25, 0.375, 0.25, 0.625, 0.25, 0.625, 0.5, 0.375, 0.5, 0.375, 0.5, 0.625, 0.5, 0.625, 0.75, 0.375, 0.75, 0.375, 0.75, 0.625, 0.75, 0.625, 1.0, 0.375, 1.0, 0.125, 0.5, 0.375, 0.5, 0.375, 0.75, 0.125, 0.75, 0.625, 0.5, 0.875, 0.5, 0.875, 0.75, 0.625, 0.75, 0.375, 0.0, 0.625, 0.0, 0.625, 0.25, 0.375, 0.25, 0.375, 0.25, 0.625, 0.25, 0.625, 0.5, 0.375, 0.5, 0.375, 0.5, 0.625, 0.5, 0.625, 0.75, 0.375, 0.75, 0.375, 0.75, 0.625, 0.75, 0.625, 1.0, 0.375, 1.0, 0.125, 0.5, 0.375, 0.5, 0.375, 0.75, 0.125, 0.75, 0.625, 0.5, 0.875, 0.5, 0.875, 0.75, 0.625, 0.75, 0.375, 0.0, 0.625, 0.0, 0.625, 0.25, 0.375, 0.25, 0.375, 0.25, 0.625, 0.25, 0.625, 0.5, 0.375, 0.5, 0.375, 0.5, 0.625, 0.5, 0.625, 0.75, 0.375, 0.75, 0.375, 0.75, 0.625, 0.75, 0.625, 1.0, 0.375, 1.0, 0.125, 0.5, 0.375, 0.5, 0.375, 0.75, 0.125, 0.75, 0.625, 0.5, 0.875, 0.5, 0.875, 0.75, 0.625, 0.75, 0.375, 0.0, 0.625, 0.0, 0.625, 0.25, 0.375, 0.25, 0.375, 0.25, 0.625, 0.25, 0.625, 0.5, 0.375, 0.5, 0.375, 0.5, 0.625, 0.5, 0.625, 0.75, 0.375, 0.75, 0.375, 0.75, 0.625, 0.75, 0.625, 1.0, 0.375, 1.0, 0.125, 0.5, 0.375, 0.5, 0.375, 0.75, 0.125, 0.75, 0.625, 0.5, 0.875, 0.5, 0.875, 0.75, 0.625, 0.75, 0.375, 0.0, 0.625, 0.0, 0.625, 0.25, 0.375, 0.25, 0.375, 0.25, 0.625, 0.25, 0.625, 0.5, 0.375, 0.5, 0.375, 0.5, 0.625, 0.5, 0.625, 0.75, 0.375, 0.75, 0.375, 0.75, 0.625, 0.75, 0.625, 1.0, 0.375, 1.0, 0.125, 0.5, 0.375, 0.5, 0.375, 0.75, 0.125, 0.75, 0.625, 0.5, 0.875, 0.5, 0.875, 0.75, 0.625, 0.75, 0.375, 0.0, 0.625, 0.0, 0.625, 0.25, 0.375, 0.25, 0.375, 0.25, 0.625, 0.25, 0.625, 0.5, 0.375, 0.5, 0.375, 0.5, 0.625, 0.5, 0.625, 0.75, 0.375, 0.75, 0.375, 0.75, 0.625, 0.75, 0.625, 1.0, 0.375, 1.0, 0.125, 0.5, 0.375, 0.5, 0.375, 0.75, 0.125, 0.75, 0.625, 0.5, 0.875, 0.5, 0.875, 0.75, 0.625, 0.75, 0.375, 0.0, 0.625, 0.0, 0.625, 0.25, 0.375, 0.25, 0.375, 0.25, 0.625, 0.25, 0.625, 0.5, 0.375, 0.5, 0.375, 0.5, 0.625, 0.5, 0.625, 0.75, 0.375, 0.75, 0.375, 0.75, 0.625, 0.75, 0.625, 1.0, 0.375, 1.0, 0.125, 0.5, 0.375, 0.5, 0.375, 0.75, 0.125, 0.75, 0.625, 0.5, 0.875, 0.5, 0.875, 0.75, 0.625, 0.75, 0.375, 0.0, 0.625, 0.0, 0.625, 0.25, 0.375, 0.25, 0.375, 0.25, 0.625, 0.25, 0.625, 0.5, 0.375, 0.5, 0.375, 0.5, 0.625, 0.5, 0.625, 0.75, 0.375, 0.75, 0.375, 0.75, 0.625, 0.75, 0.625, 1.0, 0.375, 1.0, 0.125, 0.5, 0.375, 0.5, 0.375, 0.75, 0.125, 0.75, 0.625, 0.5, 0.875, 0.5, 0.875, 0.75, 0.625, 0.75, 0.375, 0.0, 0.625, 0.0, 0.625, 0.25, 0.375, 0.25, 0.375, 0.25, 0.625, 0.25, 0.625, 0.5, 0.375, 0.5, 0.375, 0.5, 0.625, 0.5, 0.625, 0.75, 0.375, 0.75, 0.375, 0.75, 0.625, 0.75, 0.625, 1.0, 0.375, 1.0, 0.125, 0.5, 0.375, 0.5, 0.375, 0.75, 0.125, 0.75, 0.625, 0.5, 0.875, 0.5, 0.875, 0.75, 0.625, 0.75, 0.375, 0.0, 0.625, 0.0, 0.625, 0.25, 0.375, 0.25, 0.375, 0.25, 0.625, 0.25, 0.625, 0.5, 0.375, 0.5, 0.375, 0.5, 0.625, 0.5, 0.625, 0.75, 0.375, 0.75, 0.375, 0.75, 0.625, 0.75, 0.625, 1.0, 0.375, 1.0, 0.125, 0.5, 0.375, 0.5, 0.375, 0.75, 0.125, 0.75, 0.625, 0.5, 0.875, 0.5, 0.875, 0.75, 0.625, 0.75, 0.375, 0.0, 0.625, 0.0, 0.625, 0.25, 0.375, 0.25, 0.375, 0.25, 0.625, 0.25, 0.625, 0.5, 0.375, 0.5, 0.375, 0.5, 0.625, 0.5, 0.625, 0.75, 0.375, 0.75, 0.375, 0.75, 0.625, 0.75, 0.625, 1.0, 0.375, 1.0, 0.125, 0.5, 0.375, 0.5, 0.375, 0.75, 0.125, 0.75, 0.625, 0.5, 0.875, 0.5, 0.875, 0.75, 0.625, 0.75, 0.375, 0.0, 0.625, 0.0, 0.625, 0.25, 0.375, 0.25, 0.375, 0.25, 0.625, 0.25, 0.625, 0.5, 0.375, 0.5, 0.375, 0.5, 0.625, 0.5, 0.625, 0.75, 0.375, 0.75, 0.375, 0.75, 0.625, 0.75, 0.625, 1.0, 0.375, 1.0, 0.125, 0.5, 0.375, 0.5, 0.375, 0.75, 0.125, 0.75, 0.625, 0.5, 0.875, 0.5, 0.875, 0.75, 0.625, 0.75])
me_cube_004.update()
me_cylinder = bpy.data.meshes.new('Cylinder')
me_cylinder.from_pydata([(-1.343, 1.0, -1.0), (-1.056, 1.0, 1.0), (-0.6355, 0.7071, -1.0), (-0.3489, 0.7071, 1.0), (-0.3426, -4.371e-08, -1.0), (-0.05601, -4.371e-08, 1.0), (-0.6355, -0.7071, -1.0), (-0.3489, -0.7071, 1.0), (-1.343, -1.0, -1.0), (-1.056, -1.0, 1.0), (-2.05, -0.7071, -1.0), (-1.763, -0.7071, 1.0), (-2.343, 1.192e-08, -1.0), (-2.056, 1.192e-08, 1.0), (-2.05, 0.7071, -1.0), (-1.763, 0.7071, 1.0), (0.0, 1.0, 0.5867), (0.7071, 0.7071, 0.5867), (1.0, -4.371e-08, 0.5867), (0.7071, -0.7071, 0.5867), (-8.742e-08, -1.0, 0.5867), (-0.7071, -0.7071, 0.5867), (-1.0, 1.192e-08, 0.5867), (-0.7071, 0.7071, 0.5867), (0.0, 1.0, 0.8306), (0.7071, 0.7071, 0.8306), (1.0, -4.371e-08, 0.8306), (0.7071, -0.7071, 0.8306), (-8.742e-08, -1.0, 0.8306), (-0.7071, -0.7071, 0.8306), (-1.0, 1.192e-08, 0.8306), (-0.7071, 0.7071, 0.8306), (0.7071, 0.7071, -0.8136), (1.0, -4.371e-08, -0.8136), (0.7071, -0.7071, -0.8136), (-8.742e-08, -1.0, -0.8136), (-0.7071, -0.7071, -0.8136), (-1.0, 1.192e-08, -0.8136), (-0.7071, 0.7071, -0.8136), (0.0, 1.0, -0.8136), (0.0, 1.0, -0.5621), (0.7071, 0.7071, -0.5621), (1.0, -4.371e-08, -0.5621), (0.7071, -0.7071, -0.5621), (-8.742e-08, -1.0, -0.5621), (-0.7071, -0.7071, -0.5621), (-1.0, 1.192e-08, -0.5621), (-0.7071, 0.7071, -0.5621), (1.85, 1.0, 0.5867), (1.85, -1.0, 0.5867), (1.85, 1.0, 0.8306), (1.85, -1.0, 0.8306), (1.85, -1.0, -0.8136), (1.85, 1.0, -0.8136), (1.85, 1.0, -0.5621), (1.85, -1.0, -0.5621)], [], [(24, 1, 3, 25), (25, 3, 5, 26), (26, 5, 7, 27), (27, 7, 9, 28), (28, 9, 11, 29), (29, 11, 13, 30), (3, 1, 15, 13, 11, 9, 7, 5), (30, 13, 15, 31), (31, 15, 1, 24), (0, 2, 4, 6, 8, 10, 12, 14), (47, 23, 16, 40), (46, 22, 23, 47), (45, 21, 22, 46), (44, 20, 21, 45), (43, 19, 20, 44), (42, 18, 19, 43), (41, 17, 18, 42), (40, 16, 17, 41), (23, 31, 24, 16), (22, 30, 31, 23), (21, 29, 30, 22), (20, 28, 29, 21), (19, 27, 28, 20), (18, 26, 27, 19), (17, 25, 26, 18), (16, 24, 25, 17), (0, 39, 32, 2), (2, 32, 33, 4), (4, 33, 34, 6), (6, 34, 35, 8), (8, 35, 36, 10), (10, 36, 37, 12), (12, 37, 38, 14), (14, 38, 39, 0), (39, 40, 41, 32), (32, 41, 42, 33), (33, 42, 43, 34), (34, 43, 44, 35), (35, 44, 45, 36), (36, 45, 46, 37), (37, 46, 47, 38), (38, 47, 40, 39), (16, 24, 50, 48), (28, 20, 49, 51), (40, 39, 53, 54), (35, 44, 55, 52)])
_uv = me_cylinder.uv_layers.new(name='UVMap')
_uv.uv.foreach_set('vector', [1.0, 0.9577, 1.0, 1.0, 0.875, 1.0, 0.875, 0.9577, 0.875, 0.9577, 0.875, 1.0, 0.75, 1.0, 0.75, 0.9577, 0.75, 0.9577, 0.75, 1.0, 0.625, 1.0, 0.625, 0.9577, 0.625, 0.9577, 0.625, 1.0, 0.5, 1.0, 0.5, 0.9577, 0.5, 0.9577, 0.5, 1.0, 0.375, 1.0, 0.375, 0.9577, 0.375, 0.9577, 0.375, 1.0, 0.25, 1.0, 0.25, 0.9577, 0.4197, 0.4197, 0.25, 0.49, 0.08029, 0.4197, 0.01, 0.25, 0.08029, 0.08029, 0.25, 0.01, 0.4197, 0.08029, 0.49, 0.25, 0.25, 0.9577, 0.25, 1.0, 0.125, 1.0, 0.125, 0.9577, 0.125, 0.9577, 0.125, 1.0, 0.0, 1.0, 0.0, 0.9577, 0.75, 0.49, 0.9197, 0.4197, 0.99, 0.25, 0.9197, 0.08029, 0.75, 0.01, 0.5803, 0.08029, 0.51, 0.25, 0.5803, 0.4197, 0.125, 0.6095, 0.125, 0.8967, 0.0, 0.8967, 0.0, 0.6095, 0.25, 0.6095, 0.25, 0.8967, 0.125, 0.8967, 0.125, 0.6095, 0.375, 0.6095, 0.375, 0.8967, 0.25, 0.8967, 0.25, 0.6095, 0.5, 0.6095, 0.5, 0.8967, 0.375, 0.8967, 0.375, 0.6095, 0.625, 0.6095, 0.625, 0.8967, 0.5, 0.8967, 0.5, 0.6095, 0.75, 0.6095, 0.75, 0.8967, 0.625, 0.8967, 0.625, 0.6095, 0.875, 0.6095, 0.875, 0.8967, 0.75, 0.8967, 0.75, 0.6095, 1.0, 0.6095, 1.0, 0.8967, 0.875, 0.8967, 0.875, 0.6095, 0.125, 0.8967, 0.125, 0.9577, 0.0, 0.9577, 0.0, 0.8967, 0.25, 0.8967, 0.25, 0.9577, 0.125, 0.9577, 0.125, 0.8967, 0.375, 0.8967, 0.375, 0.9577, 0.25, 0.9577, 0.25, 0.8967, 0.5, 0.8967, 0.5, 0.9577, 0.375, 0.9577, 0.375, 0.8967, 0.625, 0.8967, 0.625, 0.9577, 0.5, 0.9577, 0.5, 0.8967, 0.75, 0.8967, 0.75, 0.9577, 0.625, 0.9577, 0.625, 0.8967, 0.875, 0.8967, 0.875, 0.9577, 0.75, 0.9577, 0.75, 0.8967, 1.0, 0.8967, 1.0, 0.9577, 0.875, 0.9577, 0.875, 0.8967, 1.0, 0.5, 1.0, 0.5466, 0.875, 0.5466, 0.875, 0.5, 0.875, 0.5, 0.875, 0.5466, 0.75, 0.5466, 0.75, 0.5, 0.75, 0.5, 0.75, 0.5466, 0.625, 0.5466, 0.625, 0.5, 0.625, 0.5, 0.625, 0.5466, 0.5, 0.5466, 0.5, 0.5, 0.5, 0.5, 0.5, 0.5466, 0.375, 0.5466, 0.375, 0.5, 0.375, 0.5, 0.375, 0.5466, 0.25, 0.5466, 0.25, 0.5, 0.25, 0.5, 0.25, 0.5466, 0.125, 0.5466, 0.125, 0.5, 0.125, 0.5, 0.125, 0.5466, 0.0, 0.5466, 0.0, 0.5, 1.0, 0.5466, 1.0, 0.6095, 0.875, 0.6095, 0.875, 0.5466, 0.875, 0.5466, 0.875, 0.6095, 0.75, 0.6095, 0.75, 0.5466, 0.75, 0.5466, 0.75, 0.6095, 0.625, 0.6095, 0.625, 0.5466, 0.625, 0.5466, 0.625, 0.6095, 0.5, 0.6095, 0.5, 0.5466, 0.5, 0.5466, 0.5, 0.6095, 0.375, 0.6095, 0.375, 0.5466, 0.375, 0.5466, 0.375, 0.6095, 0.25, 0.6095, 0.25, 0.5466, 0.25, 0.5466, 0.25, 0.6095, 0.125, 0.6095, 0.125, 0.5466, 0.125, 0.5466, 0.125, 0.6095, 0.0, 0.6095, 0.0, 0.5466, 1.0, 0.8967, 1.0, 0.9577, 1.0, 0.9577, 1.0, 0.8967, 0.5, 0.9577, 0.5, 0.8967, 0.5, 0.8967, 0.5, 0.9577, 0.0, 0.6095, 0.0, 0.5466, 0.0, 0.5466, 0.0, 0.6095, 0.5, 0.5466, 0.5, 0.6095, 0.5, 0.6095, 0.5, 0.5466])
me_cylinder.update()
me_cube_002 = bpy.data.meshes.new('Cube.002')
me_cube_002.from_pydata([(1.698, -3.583, -0.9896), (1.698, -3.583, 0.8597), (1.012, -3.583, -0.9896), (1.012, -3.583, 0.8597), (1.698, 1.399, -0.9896), (1.698, 1.399, 0.8597), (1.012, 1.399, -0.9896), (1.012, 1.399, 0.8597), (1.698, 1.399, -0.3511), (1.012, 1.399, -0.3511), (1.012, -3.583, -0.3511), (1.698, -3.583, -0.3511), (1.355, -3.583, -0.9896), (1.355, -3.583, 0.8597), (1.355, 1.399, -0.9896), (1.355, 1.399, 0.8597), (1.355, -3.583, 1.94), (1.355, 1.399, 1.94), (1.205, -3.823, 1.758), (1.305, -3.583, -0.3007), (1.355, -3.685, -0.9896), (1.698, -3.685, -0.9896), (1.012, -3.685, -0.3511), (1.012, -3.685, -0.9896), (1.698, -3.685, -0.3511), (1.355, -3.685, -0.3511), (1.012, 1.501, -0.3511), (1.012, 1.501, -0.9896), (1.355, 1.501, -0.9896), (1.355, 1.501, 0.8597), (1.698, 1.501, 0.8597), (1.698, 1.501, -0.3511), (1.698, 1.501, -0.9896), (1.012, 1.501, 0.8597), (1.355, 1.501, -0.3511), (1.205, 1.634, 1.758), (1.506, 1.634, 1.758), (1.506, -3.823, 1.758), (1.355, 1.722, 2.231), (1.355, -3.905, 2.231), (0.949, -4.04, 0.7937), (0.949, 1.856, 0.7937), (1.761, 1.856, 0.7937), (1.761, -4.04, 0.7937), (1.355, 1.856, 2.072), (1.355, -4.04, 2.072), (0.961, -3.905, 0.9906), (0.961, 1.722, 0.9906), (1.749, 1.722, 0.9906), (1.749, -3.905, 0.9906), (1.355, 1.634, 2.231), (1.355, -3.823, 2.231), (1.355, -3.823, 2.388), (1.355, 1.634, 2.388), (1.205, -3.823, 1.915), (1.205, 1.634, 1.915), (1.506, 1.634, 1.915), (1.506, -3.823, 1.915), (1.698, -3.583, 0.5387), (1.012, 1.399, 0.5387), (1.012, -3.583, 0.5387), (1.305, -3.583, 0.4884), (1.698, 1.399, 0.5387), (1.012, 1.501, 0.5387), (1.355, 1.501, 0.5387), (1.698, 1.501, 0.5387), (1.698, -3.583, 0.6992), (1.012, 1.399, 0.6992), (1.012, -3.583, 0.6992), (1.355, -3.583, 0.6992), (1.698, 1.399, 0.6992), (1.012, 1.501, 0.6992), (1.355, 1.501, 0.6992), (1.698, 1.501, 0.6992), (1.96, 1.399, 0.5815), (1.96, 1.399, 0.421), (1.96, -3.583, 0.421), (1.96, -3.583, 0.5815), (1.012, -3.583, -0.8093), (1.012, 1.399, -0.8093), (1.698, 1.399, -0.8093), (1.698, -3.583, -0.8093), (1.012, -3.685, -0.8093), (1.698, -3.685, -0.8093), (1.355, -3.685, -0.8093), (1.012, 1.501, -0.8093), (1.698, 1.501, -0.8093), (1.355, 1.501, -0.8093), (1.92, 1.399, -0.8093), (1.92, 1.399, -0.9896), (1.92, -3.583, -0.9896), (1.92, -3.583, -0.8093), (1.012, 0.2343, -0.9896), (1.012, 0.2343, 0.8597), (1.698, 0.2343, -0.9896), (1.698, 0.2343, 0.8597), (1.355, 0.2343, -0.9896), (1.698, 0.2343, -0.3511), (1.012, 0.2343, -0.3511), (0.949, 0.4776, 0.7937), (1.761, 0.4776, 0.7937), (0.961, 0.4059, 0.9906), (1.749, 0.4059, 0.9906), (1.205, 0.3576, 1.758), (1.506, 0.3576, 1.758), (1.355, 0.3576, 2.388), (1.205, 0.3576, 1.915), (1.506, 0.3576, 1.915), (1.698, 0.2343, 0.5387), (1.012, 0.2343, 0.5387), (1.698, 0.2343, 0.6992), (1.012, 0.2343, 0.6992), (1.96, 0.2343, 0.421), (1.96, 0.2343, 0.5815), (1.012, 0.2343, -0.8093), (1.698, 0.2343, -0.8093), (1.92, 0.2343, -0.9896), (1.92, 0.2343, -0.8093), (1.012, 1.023, 0.8597), (1.698, 1.023, -0.9896), (1.012, 1.023, -0.3511), (0.949, 1.411, 0.7937), (0.961, 1.296, 0.9906), (1.205, 1.221, 1.758), (1.355, 1.221, 2.388), (1.205, 1.221, 1.915), (1.012, 1.023, 0.5387), (1.012, 1.023, 0.6992), (1.012, 1.023, -0.8093), (1.92, 1.023, -0.9896), (1.012, 1.023, -0.9896), (1.698, 1.023, 0.8597), (1.355, 1.023, -0.9896), (1.698, 1.023, -0.3511), (1.761, 1.411, 0.7937), (1.749, 1.296, 0.9906), (1.506, 1.221, 1.758), (1.506, 1.221, 1.915), (1.698, 1.023, 0.5387), (1.698, 1.023, 0.6992), (1.96, 1.023, 0.421), (1.96, 1.023, 0.5815), (1.698, 1.023, -0.8093), (1.92, 1.023, -0.8093), (1.643, 1.023, -0.3511), (1.643, 0.2343, -0.3511), (1.643, 1.023, 0.5387), (1.643, 0.2343, 0.5387), (1.643, 1.023, -0.8093), (1.643, 0.2343, -0.8093), (1.682, -3.583, -0.9896), (1.682, 1.399, 0.8597), (1.682, -3.583, 0.8597), (1.682, 1.399, -0.9896), (1.642, -3.583, -0.311), (1.682, -3.685, -0.9896), (1.682, -3.685, -0.3511), (1.682, 1.501, 0.8597), (1.682, 1.501, -0.9896), (1.682, 1.501, -0.3511), (1.682, 1.501, 0.5387), (1.642, -3.583, 0.4986), (1.682, 1.501, 0.6992), (1.682, -3.583, 0.6992), (1.682, 1.501, -0.8093), (1.682, -3.685, -0.8093), (1.682, 0.2343, -0.9896), (1.682, 1.023, -0.9896), (1.038, -3.583, 0.8597), (1.038, 1.399, -0.9896), (1.038, -3.583, -0.9896), (1.038, 1.399, 0.8597), (1.088, -3.583, -0.3007), (1.038, -3.685, -0.9896), (1.038, -3.685, -0.3511), (1.038, 1.501, -0.9896), (1.038, 1.501, 0.8597), (1.038, 1.501, -0.3511), (1.038, 1.501, 0.5387), (1.088, -3.583, 0.4884), (1.038, 1.501, 0.6992), (1.038, -3.583, 0.6992), (1.038, 1.501, -0.8093), (1.038, -3.685, -0.8093), (1.038, 0.2343, -0.9896), (1.038, 1.023, -0.9896), (1.355, 1.437, 0.5387), (1.355, 1.437, -0.3511), (1.038, 1.437, -0.3511), (1.038, 1.437, 0.5387), (1.682, 1.437, -0.3511), (1.682, 1.437, 0.5387), (1.355, -3.66, 0.6992), (1.355, -3.66, 0.5387), (1.682, -3.66, 0.5387), (1.682, -3.66, 0.6992), (1.038, -3.66, 0.5387), (1.038, -3.66, 0.6992), (1.395, -3.583, 0.4986), (1.395, -3.583, -0.311), (1.038, -3.583, -0.3511), (1.038, -3.583, 0.5387), (1.355, -3.583, 0.5387), (1.355, -3.583, -0.3511), (1.682, -3.583, -0.3511), (1.682, -3.583, 0.5387), (1.305, -3.433, 0.4884), (1.305, -3.433, -0.3007), (1.088, -3.433, -0.3007), (1.088, -3.433, 0.4884), (1.395, -3.433, 0.4986), (1.395, -3.433, -0.311), (1.642, -3.433, -0.311), (1.642, -3.433, 0.4986), (1.012, -1.674, -0.9896), (1.698, -1.674, 0.8597), (1.355, -1.674, -0.9896), (1.698, -1.674, -0.3511), (1.761, -1.781, 0.7937), (1.749, -1.75, 0.9906), (1.506, -1.733, 1.758), (1.506, -1.733, 1.915), (1.698, -1.674, 0.5387), (1.698, -1.674, 0.6992), (1.96, -1.674, 0.421), (1.96, -1.674, 0.5815), (1.698, -1.674, -0.8093), (1.92, -1.674, -0.8093), (1.012, -1.674, 0.8597), (1.698, -1.674, -0.9896), (1.012, -1.674, -0.3511), (0.949, -1.781, 0.7937), (0.961, -1.75, 0.9906), (1.205, -1.733, 1.758), (1.355, -1.733, 2.388), (1.205, -1.733, 1.915), (1.012, -1.674, 0.5387), (1.012, -1.674, 0.6992), (1.012, -1.674, -0.8093), (1.92, -1.674, -0.9896), (1.682, -1.674, -0.9896), (1.038, -1.674, -0.9896), (0.7265, -3.583, -0.8093), (0.7265, -3.583, -0.9896), (0.7265, -1.674, -0.9896), (0.7265, -1.674, -0.8093), (0.7266, -3.583, -0.8093), (0.7266, -3.583, -0.9896), (0.7266, -3.685, -0.8093), (0.7266, -3.685, -0.9896), (1.012, -1.83, -0.9896), (1.698, -1.83, 0.8597), (1.355, -1.83, -0.9896), (1.698, -1.83, -0.3511), (1.761, -1.966, 0.7937), (1.749, -1.926, 0.9906), (1.506, -1.904, 1.758), (1.506, -1.904, 1.915), (1.698, -1.83, 0.5387), (1.698, -1.83, 0.6992), (1.96, -1.83, 0.421), (1.96, -1.83, 0.5815), (1.698, -1.83, -0.8093), (1.92, -1.83, -0.8093), (1.682, -1.83, -0.9896), (1.038, -1.83, -0.9896), (1.012, -1.83, 0.8597), (1.698, -1.83, -0.9896), (1.012, -1.83, -0.3511), (0.949, -1.966, 0.7937), (0.961, -1.926, 0.9906), (1.205, -1.904, 1.758), (1.355, -1.904, 2.388), (1.205, -1.904, 1.915), (1.012, -1.83, 0.5387), (1.012, -1.83, 0.6992), (1.012, -1.83, -0.8093), (1.92, -1.83, -0.9896), (0.7265, -1.83, -0.9896), (0.7265, -1.83, -0.8093), (0.7533, -3.583, 0.4471), (0.7533, -3.583, 0.2866), (0.7533, -1.83, 0.2866), (0.7533, -1.83, 0.4471)], [], [(181, 168, 3, 68), (127, 118, 7, 67), (79, 9, 26, 85), (259, 251, 1, 66), (167, 153, 4, 119), (17, 15, 171, 7), (150, 0, 21, 155), (131, 5, 42, 134), (151, 5, 30, 157), (3, 168, 13, 16), (16, 13, 152, 1), (5, 17, 44, 42), (5, 151, 15, 17), (185, 169, 14, 132), (67, 7, 33, 71), (163, 152, 13, 69), (262, 253, 11, 81), (171, 15, 29, 176), (128, 120, 9, 79), (200, 10, 22, 174), (165, 156, 25, 84), (183, 174, 22, 82), (170, 12, 20, 173), (78, 2, 247, 246), (204, 203, 25, 156), (81, 11, 24, 83), (162, 157, 30, 73), (182, 177, 34, 87), (180, 176, 29, 72), (164, 159, 31, 86), (62, 8, 31, 65), (153, 14, 28, 158), (80, 4, 32, 86), (169, 6, 27, 175), (36, 50, 53, 56), (136, 36, 56, 137), (266, 3, 40, 269), (16, 1, 43, 45), (3, 16, 45, 40), (17, 7, 41, 44), (122, 47, 41, 121), (255, 49, 43, 254), (47, 38, 44, 41), (49, 39, 45, 43), (38, 48, 42, 44), (39, 46, 40, 45), (123, 35, 47, 122), (256, 37, 49, 255), (35, 50, 38, 47), (37, 51, 39, 49), (50, 36, 48, 38), (51, 18, 46, 39), (273, 54, 52, 272), (257, 272, 52, 57), (50, 35, 55, 53), (271, 18, 54, 273), (18, 51, 52, 54), (51, 37, 57, 52), (70, 62, 65, 73), (159, 34, 187, 190), (159, 160, 65, 31), (61, 179, 209, 206), (9, 59, 63, 26), (253, 258, 58, 11), (120, 126, 59, 9), (200, 201, 60, 10), (5, 70, 73, 30), (178, 180, 72, 64), (160, 162, 73, 65), (181, 201, 196, 197), (59, 67, 71, 63), (259, 66, 77, 261), (201, 181, 68, 60), (260, 261, 77, 76), (66, 58, 76, 77), (62, 70, 74, 75), (138, 62, 75, 140), (8, 80, 86, 31), (158, 164, 86, 32), (175, 182, 87, 28), (0, 81, 83, 21), (10, 78, 82, 22), (173, 183, 82, 23), (155, 165, 84, 20), (262, 81, 91, 263), (6, 79, 85, 27), (277, 263, 91, 90), (81, 0, 90, 91), (4, 80, 88, 89), (119, 4, 89, 129), (229, 94, 116, 239), (129, 143, 117, 116), (142, 115, 117, 143), (222, 108, 112, 224), (140, 141, 113, 112), (139, 110, 113, 141), (230, 236, 109, 98), (142, 133, 144, 148), (123, 103, 106, 125), (137, 124, 105, 107), (125, 106, 105, 124), (136, 104, 102, 135), (233, 103, 101, 232), (135, 102, 100, 134), (232, 101, 99, 231), (118, 93, 99, 121), (220, 104, 107, 221), (238, 230, 98, 114), (138, 108, 147, 146), (241, 184, 96, 216), (215, 95, 100, 218), (240, 166, 94, 229), (139, 131, 95, 110), (237, 228, 93, 111), (70, 5, 131, 139), (80, 8, 133, 142), (7, 118, 121, 41), (48, 135, 134, 42), (36, 136, 135, 48), (55, 125, 124, 53), (56, 53, 124, 137), (35, 123, 125, 55), (8, 62, 138, 133), (70, 139, 141, 74), (75, 74, 141, 140), (80, 142, 143, 88), (89, 88, 143, 129), (94, 119, 129, 116), (108, 138, 140, 112), (98, 109, 126, 120), (103, 123, 122, 101), (101, 122, 121, 99), (104, 136, 137, 107), (114, 98, 120, 128), (184, 185, 132, 96), (95, 131, 134, 100), (166, 167, 119, 94), (111, 93, 118, 127), (144, 146, 147, 145), (148, 144, 145, 149), (115, 142, 148, 149), (133, 138, 146, 144), (108, 97, 145, 147), (97, 115, 149, 145), (96, 132, 167, 166), (216, 96, 166, 240), (21, 83, 165, 155), (28, 87, 164, 158), (58, 66, 163, 205), (64, 72, 162, 160), (11, 58, 205, 204), (178, 64, 186, 189), (4, 153, 158, 32), (87, 34, 159, 164), (72, 29, 157, 162), (11, 204, 156, 24), (83, 24, 156, 165), (66, 1, 152, 163), (15, 151, 157, 29), (12, 150, 155, 20), (132, 14, 153, 167), (92, 130, 185, 184), (214, 92, 184, 241), (20, 84, 183, 173), (27, 85, 182, 175), (69, 181, 197, 192), (63, 71, 180, 178), (198, 199, 211, 210), (26, 63, 178, 177), (14, 169, 175, 28), (71, 33, 176, 180), (85, 26, 177, 182), (2, 170, 173, 23), (84, 25, 174, 183), (203, 200, 174, 25), (7, 171, 176, 33), (130, 6, 169, 185), (69, 13, 168, 181), (188, 189, 186, 187), (187, 186, 191, 190), (177, 178, 189, 188), (34, 177, 188, 187), (160, 159, 190, 191), (64, 160, 191, 186), (238, 114, 92, 214), (194, 195, 192, 193), (193, 192, 197, 196), (201, 202, 193, 196), (205, 163, 195, 194), (202, 205, 194, 193), (163, 69, 192, 195), (61, 19, 203, 202), (19, 172, 200, 203), (179, 61, 202, 201), (172, 179, 201, 200), (199, 198, 202, 203), (154, 199, 203, 204), (198, 161, 205, 202), (161, 154, 204, 205), (212, 213, 210, 211), (207, 206, 209, 208), (154, 161, 213, 212), (19, 61, 206, 207), (199, 154, 212, 211), (179, 172, 208, 209), (172, 19, 207, 208), (161, 198, 210, 213), (237, 111, 109, 236), (275, 237, 236, 274), (2, 78, 242, 243), (250, 214, 241, 265), (252, 216, 240, 264), (275, 266, 228, 237), (264, 240, 229, 267), (251, 215, 218, 254), (265, 241, 216, 252), (276, 268, 230, 238), (256, 220, 221, 257), (270, 232, 231, 269), (271, 233, 232, 270), (268, 274, 236, 230), (258, 222, 224, 260), (267, 229, 239, 277), (116, 117, 227, 239), (115, 226, 227, 117), (112, 113, 225, 224), (110, 223, 225, 113), (97, 108, 222, 217), (103, 233, 235, 106), (107, 105, 234, 221), (106, 235, 234, 105), (104, 220, 219, 102), (102, 219, 218, 100), (93, 228, 231, 99), (115, 97, 217, 226), (110, 95, 215, 223), (279, 245, 244, 278), (276, 238, 245, 279), (250, 2, 243, 278), (238, 214, 244, 245), (246, 247, 249, 248), (82, 78, 246, 248), (23, 82, 248, 249), (2, 23, 249, 247), (214, 250, 278, 244), (78, 276, 279, 242), (242, 279, 278, 243), (0, 267, 277, 90), (58, 258, 260, 76), (10, 60, 274, 268), (18, 271, 270, 46), (46, 270, 269, 40), (37, 256, 257, 57), (78, 10, 268, 276), (170, 265, 252, 12), (1, 251, 254, 43), (150, 264, 267, 0), (68, 3, 266, 275), (12, 252, 264, 150), (2, 250, 265, 170), (274, 60, 281, 282), (239, 227, 263, 277), (226, 262, 263, 227), (224, 225, 261, 260), (223, 259, 261, 225), (217, 222, 258, 253), (233, 271, 273, 235), (221, 234, 272, 257), (235, 273, 272, 234), (220, 256, 255, 219), (219, 255, 254, 218), (228, 266, 269, 231), (226, 217, 253, 262), (223, 215, 251, 259), (280, 283, 282, 281), (275, 274, 282, 283), (60, 68, 280, 281), (68, 275, 283, 280)])
_uv = me_cube_002.uv_layers.new(name='UVMap')
_uv.uv.foreach_set('vector', [0.6033, 0.2406, 0.625, 0.2406, 0.625, 0.25, 0.6033, 0.25, 0.6033, 0.4811, 0.625, 0.4811, 0.625, 0.5, 0.6033, 0.5, 0.3994, 0.5, 0.4613, 0.5, 0.4613, 0.5, 0.3994, 0.5, 0.6033, 0.9121, 0.625, 0.9121, 0.625, 1.0, 0.6033, 1.0, 0.3561, 0.744, 0.375, 0.744, 0.375, 0.75, 0.3561, 0.75, 0.0, 0.0, 0.625, 0.625, 0.625, 0.5094, 0.625, 0.5, 0.125, 0.744, 0.125, 0.75, 0.125, 0.75, 0.125, 0.744, 0.625, 0.7689, 0.625, 0.75, 0.6956, 0.8279, 0.6896, 0.8426, 0.625, 0.744, 0.625, 0.75, 0.625, 0.75, 0.625, 0.744, 0.625, 0.25, 0.625, 0.2406, 0.625, 0.125, 0.0, 0.0, 0.0, 0.0, 0.625, 0.125, 0.625, 0.005959, 0.625, 0.0, 0.625, 0.75, 0.0, 0.0, -0.04412, -0.002492, 0.6956, 0.8279, 0.625, 0.75, 0.625, 0.744, 0.625, 0.625, 0.0, 0.0, 0.3561, 0.5094, 0.375, 0.5094, 0.375, 0.625, 0.3561, 0.625, 0.6033, 0.5, 0.625, 0.5, 0.625, 0.5, 0.6033, 0.5, 0.6033, 0.005959, 0.625, 0.005959, 0.625, 0.125, 0.6033, 0.125, 0.3994, 0.9121, 0.4613, 0.9121, 0.4613, 1.0, 0.3994, 1.0, 0.625, 0.5094, 0.625, 0.625, 0.625, 0.625, 0.625, 0.5094, 0.3994, 0.4811, 0.4613, 0.4811, 0.4613, 0.5, 0.3994, 0.5, 0.4613, 0.2406, 0.4613, 0.25, 0.4613, 0.25, 0.4613, 0.2406, 0.3994, 0.005959, 0.4613, 0.005959, 0.4613, 0.125, 0.3994, 0.125, 0.3994, 0.2406, 0.4613, 0.2406, 0.4613, 0.25, 0.3994, 0.25, 0.125, 0.5094, 0.125, 0.625, 0.125, 0.625, 0.125, 0.5094, 0.3994, 0.25, 0.375, 0.25, 0.375, 0.25, 0.3994, 0.25, 0.4613, 0.005959, 0.4613, 0.125, 0.4613, 0.125, 0.4613, 0.005959, 0.3994, 1.0, 0.4613, 1.0, 0.4613, 1.0, 0.3994, 1.0, 0.6033, 0.744, 0.625, 0.744, 0.625, 0.75, 0.6033, 0.75, 0.3994, 0.5094, 0.4613, 0.5094, 0.4613, 0.625, 0.3994, 0.625, 0.6033, 0.5094, 0.625, 0.5094, 0.625, 0.625, 0.6033, 0.625, 0.3994, 0.744, 0.4613, 0.744, 0.4613, 0.75, 0.3994, 0.75, 0.5816, 0.75, 0.4613, 0.75, 0.4613, 0.75, 0.5816, 0.75, 0.375, 0.744, 0.375, 0.625, 0.375, 0.625, 0.375, 0.744, 0.3994, 0.75, 0.375, 0.75, 0.375, 0.75, 0.3994, 0.75, 0.375, 0.5094, 0.375, 0.5, 0.375, 0.5, 0.375, 0.5094, 0.2297, 0.1428, -0.04412, -0.02571, -0.04412, -0.02571, 0.2297, 0.1428, 0.2297, 0.1421, 0.2297, 0.1428, 0.2297, 0.1428, 0.2297, 0.1421, 0.625, 0.3379, 0.625, 0.25, 0.6956, 0.2805, 0.6956, 0.3768, 0.0, 0.0, 0.625, 0.0, 0.6956, 0.006812, -0.04412, -0.05045, 0.625, 0.25, 0.0, 0.0, -0.04412, -0.05045, 0.6956, 0.2805, 0.0, 0.0, 0.625, 0.5, 0.6956, 0.5542, -0.04412, -0.002492, 0.6736, 0.513, 0.6736, 0.5324, 0.6956, 0.5542, 0.6956, 0.5335, 0.6736, 0.2903, 0.6736, 0.02027, 0.6956, 0.006812, 0.6956, 0.2956, 0.6736, 0.5324, -0.04412, -0.003588, -0.04412, -0.002492, 0.6956, 0.5542, 0.6736, 0.02027, -0.04412, -0.04936, -0.04412, -0.05045, 0.6956, 0.006812, -0.04412, -0.003588, 0.6736, 0.788, 0.6956, 0.8279, -0.04412, -0.002492, -0.04412, -0.04936, 0.6736, 0.2759, 0.6956, 0.2805, -0.04412, -0.05045, 0.2297, 0.1395, 0.2297, 0.1398, 0.6736, 0.5324, 0.6736, 0.513, 0.2297, 0.1363, 0.2297, 0.1328, 0.6736, 0.02027, 0.6736, 0.2903, 0.2297, 0.1398, -0.04412, -0.02571, -0.04412, -0.003588, 0.6736, 0.5324, 0.2297, 0.1328, -0.04412, -0.02723, -0.04412, -0.04936, 0.6736, 0.02027, -0.04412, -0.02571, 0.2297, 0.1428, 0.6736, 0.788, -0.04412, -0.003588, -0.04412, -0.02723, 0.2297, 0.1358, 0.6736, 0.2759, -0.04412, -0.04936, 0.2297, 0.1372, 0.2297, 0.1358, -0.04412, -0.02723, -0.04412, -0.0267, 0.2297, 0.1363, -0.04412, -0.0267, -0.04412, -0.02723, 0.2297, 0.1328, -0.04412, -0.02571, 0.2297, 0.1398, 0.2297, 0.1398, -0.04412, -0.02571, 0.2297, 0.1372, 0.2297, 0.1358, 0.2297, 0.1358, 0.2297, 0.1372, 0.2297, 0.1358, -0.04412, -0.02723, -0.04412, -0.02723, 0.2297, 0.1358, -0.04412, -0.02723, 0.2297, 0.1328, 0.2297, 0.1328, -0.04412, -0.02723, 0.6033, 0.75, 0.5816, 0.75, 0.5816, 0.75, 0.6033, 0.75, 0.4613, 0.744, 0.4613, 0.625, 0.4613, 0.625, 0.4613, 0.744, 0.4613, 0.744, 0.5816, 0.744, 0.5816, 0.75, 0.4613, 0.75, 0.5748, 0.1433, 0.5748, 0.2223, 0.5748, 0.2223, 0.5748, 0.1433, 0.4613, 0.5, 0.5816, 0.5, 0.5816, 0.5, 0.4613, 0.5, 0.4613, 0.9121, 0.5816, 0.9121, 0.5816, 1.0, 0.4613, 1.0, 0.4613, 0.4811, 0.5816, 0.4811, 0.5816, 0.5, 0.4613, 0.5, 0.4613, 0.2406, 0.5816, 0.2406, 0.5816, 0.25, 0.4613, 0.25, 0.625, 0.75, 0.6033, 0.75, 0.6033, 0.75, 0.625, 0.75, 0.5816, 0.5094, 0.6033, 0.5094, 0.6033, 0.625, 0.5816, 0.625, 0.5816, 0.744, 0.6033, 0.744, 0.6033, 0.75, 0.5816, 0.75, 0.6033, 0.2406, 0.5816, 0.2406, 0.5816, 0.2406, 0.6033, 0.2406, 0.5816, 0.5, 0.6033, 0.5, 0.6033, 0.5, 0.5816, 0.5, 0.6033, 0.9121, 0.6033, 1.0, 0.6033, 1.0, 0.6033, 0.9121, 0.5816, 0.2406, 0.6033, 0.2406, 0.6033, 0.25, 0.5816, 0.25, 0.5816, 0.9121, 0.6033, 0.9121, 0.6033, 1.0, 0.5816, 1.0, 0.6033, 0.0, 0.5816, 0.0, 0.5816, 0.0, 0.6033, 0.0, 0.5816, 0.75, 0.6033, 0.75, 0.6033, 0.75, 0.5816, 0.75, 0.5816, 0.7689, 0.5816, 0.75, 0.5816, 0.75, 0.5816, 0.7689, 0.4613, 0.75, 0.3994, 0.75, 0.3994, 0.75, 0.4613, 0.75, 0.375, 0.744, 0.3994, 0.744, 0.3994, 0.75, 0.375, 0.75, 0.375, 0.5094, 0.3994, 0.5094, 0.3994, 0.625, 0.375, 0.625, 0.375, 1.0, 0.3994, 1.0, 0.3994, 1.0, 0.375, 1.0, 0.4613, 0.25, 0.3994, 0.25, 0.3994, 0.25, 0.4613, 0.25, 0.375, 0.2406, 0.3994, 0.2406, 0.3994, 0.25, 0.375, 0.25, 0.375, 0.005959, 0.3994, 0.005959, 0.3994, 0.125, 0.375, 0.125, 0.3994, 0.9121, 0.3994, 1.0, 0.3994, 1.0, 0.3994, 0.9121, 0.375, 0.5, 0.3994, 0.5, 0.3994, 0.5, 0.375, 0.5, 0.375, 0.9121, 0.3994, 0.9121, 0.3994, 1.0, 0.375, 1.0, 0.3994, 1.0, 0.375, 1.0, 0.375, 1.0, 0.3994, 1.0, 0.375, 0.75, 0.3994, 0.75, 0.3994, 0.75, 0.375, 0.75, 0.3561, 0.75, 0.375, 0.75, 0.375, 0.75, 0.3561, 0.75, 0.2208, 0.75, 0.3165, 0.75, 0.3165, 0.75, 0.2208, 0.75, 0.375, 0.7689, 0.3994, 0.7689, 0.3994, 0.8085, 0.375, 0.8085, 0.3994, 0.7689, 0.3994, 0.8085, 0.3994, 0.8085, 0.3994, 0.7689, 0.5816, 0.9042, 0.5816, 0.8085, 0.5816, 0.8085, 0.5816, 0.9042, 0.5816, 0.7689, 0.6033, 0.7689, 0.6033, 0.8085, 0.5816, 0.8085, 0.6033, 0.7689, 0.6033, 0.8085, 0.6033, 0.8085, 0.6033, 0.7689, 0.4613, 0.3458, 0.5816, 0.3458, 0.5816, 0.4415, 0.4613, 0.4415, 0.3994, 0.7689, 0.4613, 0.7689, 0.4613, 0.7689, 0.3994, 0.7689, 0.2297, 0.1395, 0.2297, 0.1389, 0.2297, 0.1389, 0.2297, 0.1395, 0.2297, 0.1421, -0.04412, -0.02583, -0.04412, -0.02607, 0.2297, 0.1405, 0.2297, 0.1395, 0.2297, 0.1389, -0.04412, -0.02607, -0.04412, -0.02583, 0.2297, 0.1421, 0.2297, 0.1405, 0.6736, 0.6085, 0.6736, 0.73, 0.2297, 0.1374, 0.2297, 0.1389, 0.6736, 0.4724, 0.6736, 0.3741, 0.6736, 0.73, 0.6736, 0.6085, 0.6956, 0.6359, 0.6956, 0.7658, 0.6736, 0.3741, 0.6736, 0.4724, 0.6956, 0.4902, 0.6956, 0.3853, 0.625, 0.4811, 0.625, 0.4415, 0.6956, 0.4902, 0.6956, 0.5335, 0.2297, 0.1367, 0.2297, 0.1405, 0.2297, 0.1405, 0.2297, 0.1367, 0.3994, 0.3458, 0.4613, 0.3458, 0.4613, 0.4415, 0.3994, 0.4415, 0.5816, 0.7689, 0.5816, 0.8085, 0.5816, 0.8085, 0.5816, 0.7689, 0.2208, 0.5094, 0.3165, 0.5094, 0.3165, 0.625, 0.2208, 0.625, 0.625, 0.9042, 0.625, 0.8085, 0.677, 0.8735, 0.6465, 0.9482, 0.2208, 0.744, 0.3165, 0.744, 0.3165, 0.75, 0.2208, 0.75, 0.6033, 0.7689, 0.625, 0.7689, 0.625, 0.8085, 0.6033, 0.8085, 0.6033, 0.3458, 0.625, 0.3458, 0.625, 0.4415, 0.6033, 0.4415, 0.6033, 0.75, 0.625, 0.75, 0.625, 0.7689, 0.6033, 0.7689, 0.3994, 0.75, 0.4613, 0.75, 0.4613, 0.7689, 0.3994, 0.7689, 0.625, 0.5, 0.625, 0.4811, 0.6956, 0.5335, 0.6956, 0.5542, 0.6736, 0.788, 0.6736, 0.73, 0.6956, 0.7658, 0.6956, 0.8279, 0.2297, 0.1428, 0.2297, 0.1421, 0.6736, 0.73, 0.6736, 0.788, 0.2297, 0.1398, 0.2297, 0.1395, -0.04412, -0.02583, -0.04412, -0.02571, 0.2297, 0.1428, -0.04412, -0.02571, -0.04412, -0.02583, 0.2297, 0.1421, 0.2297, 0.1398, 0.2297, 0.1395, 0.2297, 0.1395, 0.2297, 0.1398, 0.4613, 0.75, 0.5816, 0.75, 0.5816, 0.7689, 0.4613, 0.7689, 0.6033, 0.75, 0.6033, 0.7689, 0.6033, 0.7689, 0.6033, 0.75, 0.5816, 0.75, 0.6033, 0.75, 0.6033, 0.7689, 0.5816, 0.7689, 0.3994, 0.75, 0.3994, 0.7689, 0.3994, 0.7689, 0.3994, 0.75, 0.375, 0.75, 0.3994, 0.75, 0.3994, 0.7689, 0.375, 0.7689, 0.3165, 0.75, 0.3561, 0.75, 0.3561, 0.75, 0.3165, 0.75, 0.5816, 0.8085, 0.5816, 0.7689, 0.5816, 0.7689, 0.5816, 0.8085, 0.4613, 0.4415, 0.5816, 0.4415, 0.5816, 0.4811, 0.4613, 0.4811, 0.2297, 0.1389, 0.2297, 0.1395, 0.6736, 0.513, 0.6736, 0.4724, 0.6736, 0.4724, 0.6736, 0.513, 0.6956, 0.5335, 0.6956, 0.4902, 0.2297, 0.1405, 0.2297, 0.1421, 0.2297, 0.1421, 0.2297, 0.1405, 0.3994, 0.4415, 0.4613, 0.4415, 0.4613, 0.4811, 0.3994, 0.4811, 0.3165, 0.5094, 0.3561, 0.5094, 0.3561, 0.625, 0.3165, 0.625, 0.625, 0.8085, 0.625, 0.7689, 0.6896, 0.8426, 0.677, 0.8735, 0.3165, 0.744, 0.3561, 0.744, 0.3561, 0.75, 0.3165, 0.75, 0.6033, 0.4415, 0.625, 0.4415, 0.625, 0.4811, 0.6033, 0.4811, 0.4613, 0.7689, 0.5816, 0.7689, 0.5816, 0.8085, 0.4613, 0.8085, 0.3994, 0.7689, 0.4613, 0.7689, 0.4613, 0.8085, 0.3994, 0.8085, 0.3994, 0.8085, 0.3994, 0.7689, 0.3994, 0.7689, 0.3994, 0.8085, 0.4613, 0.7689, 0.5816, 0.7689, 0.5816, 0.7689, 0.4613, 0.7689, 0.5816, 0.8085, 0.4613, 0.8085, 0.4613, 0.8085, 0.5816, 0.8085, 0.4613, 0.8085, 0.3994, 0.8085, 0.3994, 0.8085, 0.4613, 0.8085, 0.3165, 0.625, 0.3561, 0.625, 0.3561, 0.744, 0.3165, 0.744, 0.2208, 0.625, 0.3165, 0.625, 0.3165, 0.744, 0.2208, 0.744, 0.375, 0.0, 0.3994, 0.0, 0.3994, 0.005959, 0.375, 0.005959, 0.375, 0.625, 0.3994, 0.625, 0.3994, 0.744, 0.375, 0.744, 0.5816, 0.0, 0.6033, 0.0, 0.6033, 0.005959, 0.5816, 0.005959, 0.5816, 0.625, 0.6033, 0.625, 0.6033, 0.744, 0.5816, 0.744, 0.4613, 0.0, 0.5816, 0.0, 0.5816, 0.005959, 0.4613, 0.005959, 0.5816, 0.5094, 0.5816, 0.625, 0.5816, 0.625, 0.5816, 0.5094, 0.375, 0.75, 0.375, 0.744, 0.375, 0.744, 0.375, 0.75, 0.3994, 0.625, 0.4613, 0.625, 0.4613, 0.744, 0.3994, 0.744, 0.6033, 0.625, 0.625, 0.625, 0.625, 0.744, 0.6033, 0.744, 0.4613, 0.0, 0.4613, 0.005959, 0.4613, 0.005959, 0.4613, 0.0, 0.3994, 0.0, 0.4613, 0.0, 0.4613, 0.005959, 0.3994, 0.005959, 0.6033, 0.0, 0.625, 0.0, 0.625, 0.005959, 0.6033, 0.005959, 0.625, 0.625, 0.625, 0.744, 0.625, 0.744, 0.625, 0.625, 0.125, 0.625, 0.125, 0.744, 0.125, 0.744, 0.125, 0.625, 0.3561, 0.625, 0.375, 0.625, 0.375, 0.744, 0.3561, 0.744, 0.3165, 0.5, 0.3561, 0.5, 0.3561, 0.5094, 0.3165, 0.5094, 0.2208, 0.5, 0.3165, 0.5, 0.3165, 0.5094, 0.2208, 0.5094, 0.375, 0.125, 0.3994, 0.125, 0.3994, 0.2406, 0.375, 0.2406, 0.375, 0.5, 0.3994, 0.5, 0.3994, 0.5094, 0.375, 0.5094, 0.6033, 0.125, 0.6033, 0.2406, 0.6033, 0.2406, 0.6033, 0.125, 0.5816, 0.5, 0.6033, 0.5, 0.6033, 0.5094, 0.5816, 0.5094, 0.5762, 0.1104, 0.4667, 0.1104, 0.4667, 0.1104, 0.5762, 0.1104, 0.4613, 0.5, 0.5816, 0.5, 0.5816, 0.5094, 0.4613, 0.5094, 0.375, 0.625, 0.375, 0.5094, 0.375, 0.5094, 0.375, 0.625, 0.6033, 0.5, 0.625, 0.5, 0.625, 0.5094, 0.6033, 0.5094, 0.3994, 0.5, 0.4613, 0.5, 0.4613, 0.5094, 0.3994, 0.5094, 0.125, 0.5, 0.125, 0.5094, 0.125, 0.5094, 0.125, 0.5, 0.3994, 0.125, 0.4613, 0.125, 0.4613, 0.2406, 0.3994, 0.2406, 0.4613, 0.125, 0.4613, 0.2406, 0.4613, 0.2406, 0.4613, 0.125, 0.625, 0.5, 0.625, 0.5094, 0.625, 0.5094, 0.625, 0.5, 0.3561, 0.5, 0.375, 0.5, 0.375, 0.5094, 0.3561, 0.5094, 0.6033, 0.125, 0.625, 0.125, 0.625, 0.2406, 0.6033, 0.2406, 0.4613, 0.5094, 0.5816, 0.5094, 0.5816, 0.625, 0.4613, 0.625, 0.4613, 0.625, 0.5816, 0.625, 0.5816, 0.744, 0.4613, 0.744, 0.4613, 0.5094, 0.5816, 0.5094, 0.5816, 0.5094, 0.4613, 0.5094, 0.4613, 0.625, 0.4613, 0.5094, 0.4613, 0.5094, 0.4613, 0.625, 0.5816, 0.744, 0.4613, 0.744, 0.4613, 0.744, 0.5816, 0.744, 0.5816, 0.625, 0.5816, 0.744, 0.5816, 0.744, 0.5816, 0.625, 0.3994, 0.3458, 0.3994, 0.4415, 0.3165, 0.5, 0.2208, 0.5, 0.5816, 0.005959, 0.6033, 0.005959, 0.6033, 0.125, 0.5816, 0.125, 0.5816, 0.125, 0.6033, 0.125, 0.6033, 0.2406, 0.5816, 0.2406, 0.5816, 0.2406, 0.5816, 0.125, 0.5816, 0.125, 0.5816, 0.2406, 0.5816, 0.005959, 0.6033, 0.005959, 0.6033, 0.005959, 0.5816, 0.005959, 0.5816, 0.125, 0.5816, 0.005959, 0.5816, 0.005959, 0.5816, 0.125, 0.6033, 0.005959, 0.6033, 0.125, 0.6033, 0.125, 0.6033, 0.005959, 0.5748, 0.1433, 0.4681, 0.1433, 0.4613, 0.125, 0.5816, 0.125, 0.4681, 0.1433, 0.4681, 0.2223, 0.4613, 0.2406, 0.4613, 0.125, 0.5748, 0.2223, 0.5748, 0.1433, 0.5816, 0.125, 0.5816, 0.2406, 0.4681, 0.2223, 0.5748, 0.2223, 0.5816, 0.2406, 0.4613, 0.2406, 0.4667, 0.1104, 0.5762, 0.1104, 0.5816, 0.125, 0.4613, 0.125, 0.4667, 0.02057, 0.4667, 0.1104, 0.4613, 0.125, 0.4613, 0.005959, 0.5762, 0.1104, 0.5762, 0.02057, 0.5816, 0.005959, 0.5816, 0.125, 0.5762, 0.02057, 0.4667, 0.02057, 0.4613, 0.005959, 0.5816, 0.005959, 0.4667, 0.02057, 0.5762, 0.02057, 0.5762, 0.1104, 0.4667, 0.1104, 0.4681, 0.1433, 0.5748, 0.1433, 0.5748, 0.2223, 0.4681, 0.2223, 0.4667, 0.02057, 0.5762, 0.02057, 0.5762, 0.02057, 0.4667, 0.02057, 0.4681, 0.1433, 0.5748, 0.1433, 0.5748, 0.1433, 0.4681, 0.1433, 0.4667, 0.1104, 0.4667, 0.02057, 0.4667, 0.02057, 0.4667, 0.1104, 0.5748, 0.2223, 0.4681, 0.2223, 0.4681, 0.2223, 0.5748, 0.2223, 0.4681, 0.2223, 0.4681, 0.1433, 0.4681, 0.1433, 0.4681, 0.2223, 0.5762, 0.02057, 0.5762, 0.1104, 0.5762, 0.1104, 0.5762, 0.02057, 0.6033, 0.3458, 0.6033, 0.4415, 0.5816, 0.4415, 0.5816, 0.3458, 0.6033, 0.3379, 0.6033, 0.3458, 0.5816, 0.3458, 0.5816, 0.3379, 0.375, 0.25, 0.3994, 0.25, 0.3994, 0.25, 0.375, 0.25, 0.2129, 0.5, 0.2208, 0.5, 0.2208, 0.5094, 0.2129, 0.5094, 0.2129, 0.625, 0.2208, 0.625, 0.2208, 0.744, 0.2129, 0.744, 0.6033, 0.3379, 0.625, 0.3379, 0.625, 0.3458, 0.6033, 0.3458, 0.2129, 0.744, 0.2208, 0.744, 0.2208, 0.75, 0.2129, 0.75, 0.625, 0.9121, 0.625, 0.9042, 0.6465, 0.9482, 0.644, 0.9543, 0.2129, 0.5094, 0.2208, 0.5094, 0.2208, 0.625, 0.2129, 0.625, 0.3994, 0.3379, 0.4613, 0.3379, 0.4613, 0.3458, 0.3994, 0.3458, 0.2297, 0.1363, 0.2297, 0.1367, 0.2297, 0.1367, 0.2297, 0.1363, 0.6736, 0.3661, 0.6736, 0.3741, 0.6956, 0.3853, 0.6956, 0.3768, 0.2297, 0.1372, 0.2297, 0.1374, 0.6736, 0.3741, 0.6736, 0.3661, 0.4613, 0.3379, 0.5816, 0.3379, 0.5816, 0.3458, 0.4613, 0.3458, 0.5816, 0.9121, 0.5816, 0.9042, 0.5816, 0.9042, 0.5816, 0.9121, 0.2129, 0.75, 0.2208, 0.75, 0.2208, 0.75, 0.2129, 0.75, 0.375, 0.8085, 0.3994, 0.8085, 0.3994, 0.9042, 0.375, 0.9042, 0.3994, 0.8085, 0.3994, 0.9042, 0.3994, 0.9042, 0.3994, 0.8085, 0.5816, 0.8085, 0.6033, 0.8085, 0.6033, 0.9042, 0.5816, 0.9042, 0.6033, 0.8085, 0.6033, 0.9042, 0.6033, 0.9042, 0.6033, 0.8085, 0.4613, 0.8085, 0.5816, 0.8085, 0.5816, 0.9042, 0.4613, 0.9042, 0.2297, 0.1389, 0.2297, 0.1374, 0.2297, 0.1374, 0.2297, 0.1389, 0.2297, 0.1405, -0.04412, -0.02607, -0.04412, -0.02665, 0.2297, 0.1367, 0.2297, 0.1389, 0.2297, 0.1374, -0.04412, -0.02665, -0.04412, -0.02607, 0.2297, 0.1405, 0.2297, 0.1367, 0.6736, 0.3144, 0.6736, 0.6085, 0.6736, 0.6085, 0.6736, 0.3144, 0.6956, 0.3213, 0.6956, 0.6359, 0.625, 0.4415, 0.625, 0.3458, 0.6956, 0.3853, 0.6956, 0.4902, 0.3994, 0.8085, 0.4613, 0.8085, 0.4613, 0.9042, 0.3994, 0.9042, 0.6033, 0.8085, 0.625, 0.8085, 0.625, 0.9042, 0.6033, 0.9042, 0.3994, 0.3379, 0.3994, 0.3458, 0.2208, 0.5, 0.2129, 0.5, 0.3994, 0.3379, 0.3994, 0.3458, 0.3994, 0.3458, 0.3994, 0.3379, 0.2129, 0.5, 0.125, 0.5, 0.125, 0.5, 0.2129, 0.5, 0.3994, 0.3458, 0.2208, 0.5, 0.2208, 0.5, 0.3994, 0.3458, 0.3994, 0.25, 0.375, 0.25, 0.375, 0.25, 0.3994, 0.25, 0.3994, 0.25, 0.3994, 0.25, 0.3994, 0.25, 0.3994, 0.25, 0.375, 0.25, 0.3994, 0.25, 0.3994, 0.25, 0.375, 0.25, 0.125, 0.5, 0.125, 0.5, 0.125, 0.5, 0.125, 0.5, 0.2208, 0.5, 0.2129, 0.5, 0.2129, 0.5, 0.2208, 0.5, 0.3994, 0.25, 0.3994, 0.3379, 0.3994, 0.3379, 0.3994, 0.25, 0.3994, 0.25, 0.3994, 0.3379, 0.2129, 0.5, 0.125, 0.5, 0.125, 0.75, 0.2129, 0.75, 0.2129, 0.75, 0.125, 0.75, 0.5816, 1.0, 0.5816, 0.9121, 0.5816, 0.9121, 0.5816, 1.0, 0.4613, 0.25, 0.5816, 0.25, 0.5816, 0.3379, 0.4613, 0.3379, 0.2297, 0.1358, 0.2297, 0.1372, 0.6736, 0.3661, 0.6736, 0.2759, 0.6736, 0.2759, 0.6736, 0.3661, 0.6956, 0.3768, 0.6956, 0.2805, 0.2297, 0.1328, 0.2297, 0.1363, 0.2297, 0.1363, 0.2297, 0.1328, 0.3994, 0.25, 0.4613, 0.25, 0.4613, 0.3379, 0.3994, 0.3379, 0.125, 0.5094, 0.2129, 0.5094, 0.2129, 0.625, 0.125, 0.625, 0.625, 1.0, 0.625, 0.9121, 0.644, 0.9543, 0.6161, 1.023, 0.125, 0.744, 0.2129, 0.744, 0.2129, 0.75, 0.125, 0.75, 0.6033, 0.25, 0.625, 0.25, 0.625, 0.3379, 0.6033, 0.3379, 0.125, 0.625, 0.2129, 0.625, 0.2129, 0.744, 0.125, 0.744, 0.125, 0.5, 0.2129, 0.5, 0.2129, 0.5094, 0.125, 0.5094, 0.5816, 0.3379, 0.5816, 0.25, 0.5816, 0.25, 0.5816, 0.3379, 0.375, 0.9042, 0.3994, 0.9042, 0.3994, 0.9121, 0.375, 0.9121, 0.3994, 0.9042, 0.3994, 0.9121, 0.3994, 0.9121, 0.3994, 0.9042, 0.5816, 0.9042, 0.6033, 0.9042, 0.6033, 0.9121, 0.5816, 0.9121, 0.6033, 0.9042, 0.6033, 0.9121, 0.6033, 0.9121, 0.6033, 0.9042, 0.4613, 0.9042, 0.5816, 0.9042, 0.5816, 0.9121, 0.4613, 0.9121, 0.2297, 0.1374, 0.2297, 0.1372, 0.2297, 0.1372, 0.2297, 0.1374, 0.2297, 0.1367, -0.04412, -0.02665, -0.04412, -0.0267, 0.2297, 0.1363, 0.2297, 0.1374, 0.2297, 0.1372, -0.04412, -0.0267, -0.04412, -0.02665, 0.2297, 0.1367, 0.2297, 0.1363, 0.6736, 0.2903, 0.6736, 0.3144, 0.6736, 0.3144, 0.6736, 0.2903, 0.6956, 0.2956, 0.6956, 0.3213, 0.625, 0.3458, 0.625, 0.3379, 0.6956, 0.3768, 0.6956, 0.3853, 0.3994, 0.9042, 0.4613, 0.9042, 0.4613, 0.9121, 0.3994, 0.9121, 0.6033, 0.9042, 0.625, 0.9042, 0.625, 0.9121, 0.6033, 0.9121, 0.6033, 0.25, 0.6033, 0.3379, 0.5816, 0.3379, 0.5816, 0.25, 0.6033, 0.3379, 0.5816, 0.3379, 0.5816, 0.3379, 0.6033, 0.3379, 0.5816, 0.25, 0.6033, 0.25, 0.6033, 0.25, 0.5816, 0.25, 0.6033, 0.25, 0.6033, 0.3379, 0.6033, 0.3379, 0.6033, 0.25])
me_cube_002.update()

# ---- objects
ob_cube = bpy.data.objects.new('Cube', me_cube_001)
ob_cube_003 = bpy.data.objects.new('Cube.003', me_cube_004)
ob_cylinder = bpy.data.objects.new('Cylinder', me_cylinder)
ob_cube_001 = bpy.data.objects.new('Cube.001', me_cube_002)

# ---- transforms, parenting, visibility, modifiers, constraints
ob_cube.location = (0.0, 0.0, 0.0)
ob_cube.scale = (2.694, 1.0, 1.0)
ob_cube_003.location = (2.423, -1.516, -0.07065)
ob_cube_003.scale = (0.1056, 0.1056, 0.7613)
ob_cylinder.location = (0.0, 0.0, 2.799)
ob_cylinder.rotation_euler = (-0.0, 1.571, 0.0)
ob_cylinder.scale = (0.1708, 0.1708, 3.363)
ob_cube_001.location = (0.0, 0.0, 0.0)
ob_cube_001.scale = (2.694, 1.0, 1.0)

# ---- collection membership
col_collection.objects.link(ob_cube)
col_collection.objects.link(ob_cube_003)
col_collection.objects.link(ob_cylinder)
col_collection.objects.link(ob_cube_001)

# ---- scene / render settings (as saved in the file)
scene.frame_start = 1; scene.frame_end = 250; scene.frame_set(1)
scene.render.engine = 'BLENDER_EEVEE_NEXT'
scene.cycles.sampling_pattern = 'TABULATED_SOBOL'
scene.cycles.use_light_tree = False
scene.view_settings.view_transform = 'Filmic'
bpy.context.view_layer.update()

# ---- added for rendering (the .blend has no active camera and no usable light): camera, sun
cam_auto = bpy.data.cameras.new('AutoCamera')
cam_auto.lens = 50.0
cam_auto.sensor_width = 36.0
cam_auto.clip_end = 1000.0
ob_auto_camera = bpy.data.objects.new('AutoCamera', cam_auto)
scene.collection.objects.link(ob_auto_camera)
ob_auto_camera.location = (11.3878, -13.6073, 9.44311)
ob_auto_camera.rotation_euler = (1.09748, -7.21219e-08, 0.694738)
scene.camera = ob_auto_camera
light_auto_sun = bpy.data.lights.new('AutoSun', 'SUN')
light_auto_sun.energy = 3.0
light_auto_sun.angle = 0.0523599
ob_auto_sun = bpy.data.objects.new('AutoSun', light_auto_sun)
scene.collection.objects.link(ob_auto_sun)
ob_auto_sun.rotation_euler = (0.872665, 0.174533, 0.523599)
bpy.context.view_layer.update()
